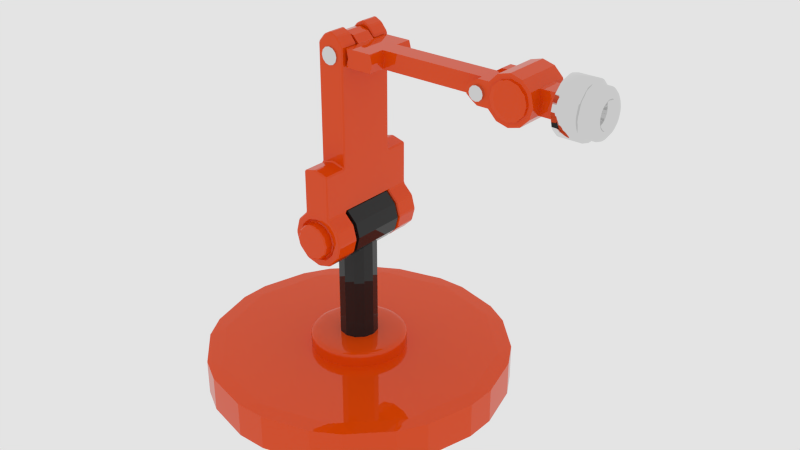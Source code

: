 # Source: TestingAnimationBones.blend  (saved by Blender 2.81.16; exported with 4.5.12 LTS)
import bpy
from mathutils import Matrix  # noqa: F401  (used for matrix-valued properties, if any)

bpy.ops.wm.read_factory_settings(use_empty=True)
scene = bpy.context.scene
scene.name = 'Scene'

# ---- collections
col_collection_1 = bpy.data.collections.new('Collection 1'); scene.collection.children.link(col_collection_1)

# ---- materials (node trees are filled in below, after node groups)
mat_steel = bpy.data.materials.new('Steel')
mat_steel.alpha_threshold = 0.0
mat_steel.roughness = 0.5
mat_steel.specular_intensity = 1.0
mat_steel.line_color = (0.0, 0.0, 0.0, 1.0)
mat_orange = bpy.data.materials.new('Orange')
mat_orange.alpha_threshold = 0.0
mat_orange.diffuse_color = (0.8, 0.09268, 0.02545, 1.0)
mat_orange.roughness = 0.5
mat_orange.line_color = (0.0, 0.0, 0.0, 1.0)
mat_black = bpy.data.materials.new('Black')
mat_black.alpha_threshold = 0.0
mat_black.diffuse_color = (0.01467, 0.01467, 0.01467, 1.0)
mat_black.roughness = 0.5
mat_black.specular_intensity = 1.0
mat_black.line_color = (0.0, 0.0, 0.0, 1.0)

# ---- material node trees
mat_steel.use_nodes = True; mat_steel.node_tree.nodes.clear()
_N = mat_steel.node_tree.nodes; _L = mat_steel.node_tree.links
n0 = _N.new('ShaderNodeOutputMaterial'); n0.name = 'Material Output'; n0.location = (460, 300)
n1 = _N.new('ShaderNodeFresnel'); n1.name = 'Fresnel'; n1.location = (122, 427)
n1.inputs[0].default_value = 1.45
n2 = _N.new('ShaderNodeBsdfAnisotropic'); n2.name = 'Glossy BSDF'; n2.location = (19, 114)
n2.distribution = 'GGX'
n2.inputs[1].default_value = 0.0
n3 = _N.new('ShaderNodeMixShader'); n3.name = 'Mix Shader'; n3.location = (240, 302)
n4 = _N.new('ShaderNodeMixShader'); n4.name = 'Mix Shader.001'; n4.location = (20, 294)
n5 = _N.new('ShaderNodeBsdfAnisotropic'); n5.name = 'Glossy BSDF.001'; n5.location = (-284, 318)
n5.distribution = 'GGX'
n5.inputs[0].default_value = (0.7428, 0.7428, 0.7428, 1.0)
n5.inputs[1].default_value = 0.0
n6 = _N.new('ShaderNodeBsdfAnisotropic'); n6.name = 'Glossy BSDF.002'; n6.location = (-225, 111)
n6.distribution = 'GGX'
n6.inputs[0].default_value = (0.7428, 0.7428, 0.7428, 1.0)
n6.inputs[1].default_value = 0.0
_L.new(n3.outputs[0], n0.inputs[0])
_L.new(n2.outputs[0], n3.inputs[2])
_L.new(n1.outputs[0], n3.inputs[0])
_L.new(n5.outputs[0], n4.inputs[1])
_L.new(n4.outputs[0], n3.inputs[1])
_L.new(n6.outputs[0], n4.inputs[2])
n0.is_active_output = True
mat_orange.use_nodes = True; mat_orange.node_tree.nodes.clear()
_N = mat_orange.node_tree.nodes; _L = mat_orange.node_tree.links
n0 = _N.new('ShaderNodeOutputMaterial'); n0.name = 'Material Output'; n0.location = (460, 300)
n1 = _N.new('ShaderNodeBsdfDiffuse'); n1.name = 'Diffuse BSDF'; n1.location = (10, 300)
n1.inputs[0].default_value = (0.8, 0.06846, 0.001305, 1.0)
n2 = _N.new('ShaderNodeMixShader'); n2.name = 'Mix Shader'; n2.location = (240, 302)
n3 = _N.new('ShaderNodeBsdfAnisotropic'); n3.name = 'Glossy BSDF'; n3.location = (19, 114)
n3.distribution = 'GGX'
n3.inputs[1].default_value = 0.0
n4 = _N.new('ShaderNodeFresnel'); n4.name = 'Fresnel'; n4.location = (122, 427)
n4.inputs[0].default_value = 1.45
_L.new(n1.outputs[0], n2.inputs[1])
_L.new(n2.outputs[0], n0.inputs[0])
_L.new(n3.outputs[0], n2.inputs[2])
_L.new(n4.outputs[0], n2.inputs[0])
n0.is_active_output = True
mat_black.use_nodes = True; mat_black.node_tree.nodes.clear()
_N = mat_black.node_tree.nodes; _L = mat_black.node_tree.links
n0 = _N.new('ShaderNodeOutputMaterial'); n0.name = 'Material Output'; n0.location = (460, 300)
n1 = _N.new('ShaderNodeBsdfDiffuse'); n1.name = 'Diffuse BSDF'; n1.location = (10, 300)
n1.inputs[0].default_value = (0.01497, 0.01497, 0.01497, 1.0)
n2 = _N.new('ShaderNodeMixShader'); n2.name = 'Mix Shader'; n2.location = (240, 302)
n3 = _N.new('ShaderNodeBsdfAnisotropic'); n3.name = 'Glossy BSDF'; n3.location = (19, 114)
n3.distribution = 'GGX'
n3.inputs[1].default_value = 0.0
n4 = _N.new('ShaderNodeFresnel'); n4.name = 'Fresnel'; n4.location = (122, 427)
n4.inputs[0].default_value = 1.45
_L.new(n1.outputs[0], n2.inputs[1])
_L.new(n2.outputs[0], n0.inputs[0])
_L.new(n3.outputs[0], n2.inputs[2])
_L.new(n4.outputs[0], n2.inputs[0])
n0.is_active_output = True

# ---- world
world_world = bpy.data.worlds.new('World'); scene.world = world_world
world_world.use_nodes = True; world_world.node_tree.nodes.clear()
_N = world_world.node_tree.nodes; _L = world_world.node_tree.links
n0 = _N.new('ShaderNodeOutputWorld'); n0.name = 'World Output'; n0.location = (300, 300)
n1 = _N.new('ShaderNodeBackground'); n1.name = 'Background'; n1.location = (10, 300)
n1.inputs[0].default_value = (0.7743, 0.7743, 0.7743, 1.0)
_L.new(n1.outputs[0], n0.inputs[0])
n0.is_active_output = True
world_world.color = (0.05088, 0.05088, 0.05088)
world_world.use_sun_shadow = False
world_world.sun_shadow_jitter_overblur = 0.0
world_world.cycles.sampling_method = 'MANUAL'
world_world.cycles.sample_map_resolution = 256

# ---- meshes
me_cylinder_027 = bpy.data.meshes.new('Cylinder.027')
me_cylinder_027.from_pydata([(0.0, 1.0, -1.0), (0.0, 1.0, 1.0), (0.5, 0.866, -1.0), (0.5, 0.866, 1.0), (0.866, 0.5, -1.0), (0.866, 0.5, 1.0), (1.0, -4.371e-08, -1.0), (1.0, -4.371e-08, 1.0), (0.866, -0.5, -1.0), (0.866, -0.5, 1.0), (0.5, -0.866, -1.0), (0.5, -0.866, 1.0), (1.51e-07, -1.0, -1.0), (1.51e-07, -1.0, 1.0), (-0.5, -0.866, -1.0), (-0.5, -0.866, 1.0), (-0.866, -0.5, -1.0), (-0.866, -0.5, 1.0), (-1.0, -4.649e-07, -1.0), (-1.0, -4.649e-07, 1.0), (-0.866, 0.5, -1.0), (-0.866, 0.5, 1.0), (-0.5, 0.866, -1.0), (-0.5, 0.866, 1.0), (-0.02496, -1.053, -0.879), (-0.02496, -1.053, 0.879), (1.634, -1.497, -0.879), (1.634, -1.497, 0.879), (2.848, -2.712, -0.879), (2.848, -2.712, 0.879), (3.293, -4.371, -0.879), (3.293, -4.371, 0.879), (2.848, -6.029, -0.879), (2.848, -6.029, 0.879), (1.634, -7.244, -0.879), (1.634, -7.244, 0.879), (-0.02496, -7.688, -0.879), (-0.02496, -7.688, 0.879), (-1.684, -7.244, -0.879), (-1.684, -7.244, 0.879), (-2.898, -6.029, -0.879), (-2.898, -6.029, 0.879), (-3.343, -4.371, -0.879), (-3.343, -4.371, 0.879), (-2.898, -2.712, -0.879), (-2.898, -2.712, 0.879), (-1.684, -1.497, -0.879), (-1.684, -1.497, 0.879), (-0.02496, -1.053, -0.3892), (-0.02496, -1.053, 0.3892), (1.634, -1.497, 0.3892), (1.634, -1.497, -0.3892), (2.848, -2.712, 0.3892), (2.848, -2.712, -0.3892), (3.293, -4.371, 0.3892), (3.293, -4.371, -0.3892), (2.848, -6.029, 0.3892), (2.848, -6.029, -0.3892), (1.634, -7.244, 0.3892), (1.634, -7.244, -0.3892), (-0.02496, -7.688, 0.3892), (-0.02496, -7.688, -0.3892), (-1.684, -7.244, 0.3892), (-1.684, -7.244, -0.3892), (-2.898, -6.029, 0.3892), (-2.898, -6.029, -0.3892), (-3.343, -4.371, 0.3892), (-3.343, -4.371, -0.3892), (-2.898, -2.712, 0.3892), (-2.898, -2.712, -0.3892), (-1.684, -1.497, 0.3892), (-1.684, -1.497, -0.3892), (-0.02496, 0.5279, -0.879), (1.634, 0.08346, -0.879), (1.634, 0.08346, 0.879), (-0.02496, 0.5279, 0.879), (-0.02496, 0.5279, 0.3892), (1.634, 0.08346, -0.3892), (-1.684, 0.08346, -0.3892), (-1.684, 0.08346, -0.879), (-1.684, 0.08346, 0.879), (-0.02496, 0.5279, -0.3892), (1.634, 0.08346, 0.3892), (-1.684, 0.08346, 0.3892), (-0.02496, 1.318, -0.879), (1.123, 0.8739, -0.879), (1.123, 0.8739, 0.879), (-0.02496, 1.318, 0.879), (-0.02496, 1.318, 0.3892), (1.123, 0.8739, -0.3892), (-1.173, 0.8739, -0.3892), (-1.173, 0.8739, -0.879), (-1.173, 0.8739, 0.879), (-0.02496, 1.318, -0.3892), (1.123, 0.8739, 0.3892), (-1.173, 0.8739, 0.3892), (-0.02496, 1.645, -0.879), (0.4968, 1.645, -0.879), (0.4968, 1.645, 0.879), (-0.02496, 1.645, 0.879), (-0.02496, 1.645, 0.3892), (0.4968, 1.645, -0.3892), (-0.5467, 1.645, -0.3892), (-0.5467, 1.645, -0.879), (-0.5467, 1.645, 0.879), (-0.02496, 1.645, -0.3892), (0.4968, 1.645, 0.3892), (-0.5467, 1.645, 0.3892), (1.634, -12.11, 0.3892), (1.634, -12.11, -0.3892), (-0.02496, -12.55, 0.3892), (-0.02496, -12.55, -0.3892), (-1.684, -12.11, 0.3892), (-1.684, -12.11, -0.3892), (-0.02496, -1.807, -0.879), (1.257, -2.151, -0.879), (1.257, -2.151, 0.879), (-0.02496, -1.807, 0.879), (2.195, -3.089, -0.879), (2.195, -3.089, 0.879), (2.538, -4.371, -0.879), (2.538, -4.371, 0.879), (2.195, -5.652, -0.879), (2.195, -5.652, 0.879), (1.257, -6.591, -0.879), (1.257, -6.591, 0.879), (-0.02496, -6.934, -0.879), (-0.02496, -6.934, 0.879), (-1.307, -6.591, -0.879), (-1.307, -6.591, 0.879), (-2.245, -5.652, -0.879), (-2.245, -5.652, 0.879), (-2.588, -4.371, -0.879), (-2.588, -4.371, 0.879), (-2.245, -3.089, -0.879), (-2.245, -3.089, 0.879), (-1.307, -2.151, -0.879), (-1.307, -2.151, 0.879), (-0.02496, -2.38, -0.9779), (-0.02496, -1.807, -0.9556), (1.257, -2.151, -0.9556), (0.9704, -2.646, -0.9779), (0.9704, -2.646, 0.9779), (1.257, -2.151, 0.9556), (-0.02496, -1.807, 0.9556), (-0.02496, -2.38, 0.9779), (2.195, -3.089, -0.9556), (1.699, -3.375, -0.9779), (1.699, -3.375, 0.9779), (2.195, -3.089, 0.9556), (2.538, -4.371, -0.9556), (1.966, -4.371, -0.9779), (1.966, -4.371, 0.9779), (2.538, -4.371, 0.9556), (2.195, -5.652, -0.9556), (1.699, -5.366, -0.9779), (1.699, -5.366, 0.9779), (2.195, -5.652, 0.9556), (1.257, -6.591, -0.9556), (0.9704, -6.095, -0.9779), (0.9704, -6.095, 0.9779), (1.257, -6.591, 0.9556), (-0.02496, -6.934, -0.9556), (-0.02496, -6.361, -0.9779), (-0.02496, -6.361, 0.9779), (-0.02496, -6.934, 0.9556), (-1.307, -6.591, -0.9556), (-1.02, -6.095, -0.9779), (-1.02, -6.095, 0.9779), (-1.307, -6.591, 0.9556), (-2.245, -5.652, -0.9556), (-1.749, -5.366, -0.9779), (-1.749, -5.366, 0.9779), (-2.245, -5.652, 0.9556), (-2.588, -4.371, -0.9556), (-2.016, -4.371, -0.9779), (-2.016, -4.371, 0.9779), (-2.588, -4.371, 0.9556), (-2.245, -3.089, -0.9556), (-1.749, -3.375, -0.9779), (-1.749, -3.375, 0.9779), (-2.245, -3.089, 0.9556), (-1.307, -2.151, -0.9556), (-1.02, -2.646, -0.9779), (-1.02, -2.646, 0.9779), (-1.307, -2.151, 0.9556)], [], [(0, 1, 3, 2), (2, 3, 5, 4), (4, 5, 7, 6), (6, 7, 9, 8), (8, 9, 11, 10), (10, 11, 13, 12), (12, 13, 15, 14), (14, 15, 17, 16), (16, 17, 19, 18), (18, 19, 21, 20), (3, 1, 23, 21, 19, 17, 15, 13, 11, 9, 7, 5), (22, 23, 1, 0), (20, 21, 23, 22), (0, 2, 4, 6, 8, 10, 12, 14, 16, 18, 20, 22), (70, 47, 80, 83), (50, 27, 29, 52), (52, 29, 31, 54), (54, 31, 33, 56), (56, 33, 35, 58), (58, 35, 37, 60), (60, 37, 39, 62), (62, 39, 41, 64), (64, 41, 43, 66), (66, 43, 45, 68), (24, 26, 115, 114), (26, 24, 72, 73), (68, 45, 47, 70), (38, 40, 130, 128), (44, 69, 71, 46), (69, 68, 70, 71), (24, 46, 79, 72), (71, 70, 49, 48), (42, 67, 69, 44), (67, 66, 68, 69), (40, 65, 67, 42), (65, 64, 66, 67), (38, 63, 65, 40), (63, 62, 64, 65), (36, 61, 63, 38), (63, 61, 111, 113), (34, 59, 61, 36), (61, 59, 109, 111), (32, 57, 59, 34), (57, 56, 58, 59), (30, 55, 57, 32), (55, 54, 56, 57), (28, 53, 55, 30), (53, 52, 54, 55), (26, 51, 53, 28), (51, 50, 52, 53), (51, 26, 73, 77), (48, 49, 50, 51), (74, 82, 94, 86), (75, 74, 86, 87), (76, 83, 95, 88), (79, 78, 90, 91), (48, 51, 77, 81), (27, 50, 82, 74), (71, 48, 81, 78), (25, 27, 74, 75), (47, 25, 75, 80), (50, 49, 76, 82), (49, 70, 83, 76), (46, 71, 78, 79), (87, 86, 98, 99), (88, 95, 107, 100), (91, 90, 102, 103), (85, 84, 96, 97), (72, 79, 91, 84), (81, 77, 89, 93), (83, 80, 92, 95), (80, 75, 87, 92), (82, 76, 88, 94), (77, 73, 85, 89), (78, 81, 93, 90), (73, 72, 84, 85), (100, 99, 98, 106), (107, 104, 99, 100), (103, 102, 105, 96), (96, 105, 101, 97), (86, 94, 106, 98), (84, 91, 103, 96), (93, 89, 101, 105), (95, 92, 104, 107), (92, 87, 99, 104), (94, 88, 100, 106), (89, 85, 97, 101), (90, 93, 105, 102), (111, 110, 112, 113), (109, 108, 110, 111), (58, 60, 110, 108), (62, 63, 113, 112), (60, 62, 112, 110), (59, 58, 108, 109), (132, 134, 178, 174), (142, 145, 184, 180, 176, 172, 168, 164, 160, 156, 152, 148), (31, 29, 119, 121), (41, 39, 129, 131), (27, 25, 117, 116), (34, 36, 126, 124), (44, 46, 136, 134), (37, 35, 125, 127), (47, 45, 135, 137), (30, 32, 122, 120), (40, 42, 132, 130), (33, 31, 121, 123), (43, 41, 131, 133), (26, 28, 118, 115), (36, 38, 128, 126), (46, 24, 114, 136), (29, 27, 116, 119), (39, 37, 127, 129), (25, 47, 137, 117), (32, 34, 124, 122), (42, 44, 134, 132), (35, 33, 123, 125), (45, 43, 133, 135), (28, 30, 120, 118), (119, 116, 143, 149), (136, 114, 139, 182), (127, 125, 161, 165), (116, 117, 144, 143), (135, 133, 177, 181), (126, 128, 166, 162), (121, 119, 149, 153), (134, 136, 182, 178), (129, 127, 165, 169), (120, 122, 154, 150), (137, 135, 181, 185), (128, 130, 170, 166), (123, 121, 153, 157), (131, 129, 169, 173), (122, 124, 158, 154), (114, 115, 140, 139), (115, 118, 146, 140), (130, 132, 174, 170), (125, 123, 157, 161), (118, 120, 150, 146), (117, 137, 185, 144), (133, 131, 173, 177), (124, 126, 162, 158), (139, 140, 141, 138), (143, 144, 145, 142), (140, 146, 147, 141), (149, 143, 142, 148), (146, 150, 151, 147), (153, 149, 148, 152), (150, 154, 155, 151), (157, 153, 152, 156), (154, 158, 159, 155), (161, 157, 156, 160), (158, 162, 163, 159), (165, 161, 160, 164), (162, 166, 167, 163), (169, 165, 164, 168), (166, 170, 171, 167), (173, 169, 168, 172), (170, 174, 175, 171), (177, 173, 172, 176), (174, 178, 179, 175), (181, 177, 176, 180), (178, 182, 183, 179), (185, 181, 180, 184), (182, 139, 138, 183), (144, 185, 184, 145), (138, 141, 147, 151, 155, 159, 163, 167, 171, 175, 179, 183)])
me_cylinder_027.polygons.foreach_set('material_index', [0, 0, 0, 0, 0, 0, 0, 0, 0, 0, 0, 0, 0, 0, 1, 1, 1, 1, 1, 1, 1, 1, 1, 1, 1, 1, 1, 1, 1, 1, 1, 1, 1, 1, 1, 1, 1, 1, 1, 1, 1, 1, 1, 1, 1, 1, 1, 1, 1, 1, 1, 1, 1, 1, 1, 1, 1, 1, 1, 1, 1, 1, 1, 1, 1, 1, 1, 1, 1, 1, 1, 1, 1, 1, 1, 1, 1, 1, 1, 1, 1, 1, 1, 1, 1, 1, 1, 1, 1, 1, 1, 1, 1, 1, 1, 1, 1, 1, 1, 1, 1, 1, 1, 1, 1, 1, 1, 1, 1, 1, 1, 1, 1, 1, 1, 1, 1, 1, 1, 1, 1, 1, 1, 1, 1, 1, 1, 1, 1, 1, 1, 1, 1, 1, 1, 1, 1, 1, 1, 1, 1, 1, 1, 1, 1, 1, 1, 1, 1, 1, 1, 1, 1, 1, 1, 1, 1, 1, 1, 1, 1, 1, 1, 1, 1, 1])
_uv = me_cylinder_027.uv_layers.new(name='UVMap')
_uv.uv.foreach_set('vector', [0.451, 1.0, 0.451, 0.5, 0.549, 0.5, 0.549, 1.0, 0.549, 1.0, 0.549, 0.5, 0.634, 0.5, 0.634, 1.0, 0.634, 1.0, 0.634, 0.5, 0.683, 0.5, 0.683, 1.0, 0.683, 0.5, 0.683, 7.451e-08, 0.7321, 7.451e-08, 0.7321, 0.5, 0.7321, 0.5, 0.7321, 7.451e-08, 0.817, 5.96e-08, 0.817, 0.5, 0.817, 0.5, 0.817, 5.96e-08, 0.9151, 2.98e-08, 0.9151, 0.5, 0.9151, 0.5, 0.9151, 2.98e-08, 1.0, 0.0, 1.0, 0.5, 0.683, 0.0, 0.683, 0.5, 0.634, 0.5, 0.634, 5.96e-08, 0.634, 5.96e-08, 0.634, 0.5, 0.549, 0.5, 0.549, 0.0, 0.549, 0.0, 0.549, 0.5, 0.451, 0.5, 0.451, 5.96e-08, 0.04904, 0.9012, 0.0, 0.7891, 2.259e-08, 0.6597, 0.04904, 0.5477, 0.134, 0.483, 0.2321, 0.483, 0.317, 0.5477, 0.366, 0.6597, 0.366, 0.7891, 0.317, 0.9012, 0.2321, 0.9659, 0.134, 0.9659, 0.366, 1.0, 0.366, 0.5, 0.451, 0.5, 0.451, 1.0, 0.451, 5.96e-08, 0.451, 0.5, 0.366, 0.5, 0.366, 5.96e-08, 0.2321, 0.0, 0.317, 0.0647, 0.366, 0.1768, 0.366, 0.3062, 0.317, 0.4183, 0.2321, 0.483, 0.134, 0.483, 0.04904, 0.4183, 4.517e-08, 0.3062, 0.0, 0.1768, 0.04904, 0.0647, 0.134, 2.98e-08, 0.08174, 0.1459, 5.246e-08, 0.1459, 6.994e-08, 0.07447, 0.08174, 0.07447, 0.7884, 0.1459, 0.8701, 0.1459, 0.8701, 0.2049, 0.7884, 0.2049, 0.7884, 0.2049, 0.8701, 0.2049, 0.8701, 0.2814, 0.7884, 0.2814, 0.7884, 0.2814, 0.8701, 0.2814, 0.8701, 0.3548, 0.7884, 0.3548, 0.7842, 0.5717, 0.7842, 0.6555, 0.7184, 0.6555, 0.7184, 0.5717, 0.7184, 0.5717, 0.7184, 0.6555, 0.6425, 0.6555, 0.6425, 0.5717, 0.6425, 0.5717, 0.6425, 0.6555, 0.5767, 0.6555, 0.5767, 0.5717, 0.08174, 0.4055, 1.049e-07, 0.4055, 6.994e-08, 0.3548, 0.08174, 0.3548, 0.08174, 0.3548, 6.994e-08, 0.3548, 9.617e-08, 0.2814, 0.08174, 0.2814, 0.08174, 0.2814, 9.617e-08, 0.2814, 8.743e-08, 0.2049, 0.08174, 0.2049, 0.3971, 0.5389, 0.473, 0.5389, 0.4644, 0.5719, 0.4057, 0.5719, 0.473, 0.5389, 0.3971, 0.5389, 0.379, 0.4697, 0.4549, 0.4697, 0.08174, 0.2049, 8.743e-08, 0.2049, 5.246e-08, 0.1459, 0.08174, 0.1459, 0.3971, 0.8293, 0.3313, 0.7904, 0.3549, 0.7662, 0.4057, 0.7963, 0.2934, 0.2049, 0.2116, 0.2049, 0.2116, 0.1459, 0.2934, 0.1459, 0.2116, 0.2049, 0.08174, 0.2049, 0.08174, 0.1459, 0.2116, 0.1459, 0.3971, 0.5389, 0.3313, 0.5778, 0.3132, 0.5086, 0.379, 0.4697, 0.0, 0.8497, 0.1299, 0.8497, 0.1299, 0.9248, 8.743e-09, 0.9248, 0.2934, 0.2814, 0.2116, 0.2814, 0.2116, 0.2049, 0.2934, 0.2049, 0.2116, 0.2814, 0.08174, 0.2814, 0.08174, 0.2049, 0.2116, 0.2049, 0.2934, 0.3548, 0.2116, 0.3548, 0.2116, 0.2814, 0.2934, 0.2814, 0.2116, 0.3548, 0.08174, 0.3548, 0.08174, 0.2814, 0.2116, 0.2814, 0.2934, 0.4055, 0.2116, 0.4055, 0.2116, 0.3548, 0.2934, 0.3548, 0.2116, 0.4055, 0.08174, 0.4055, 0.08174, 0.3548, 0.2116, 0.3548, 0.6425, 0.3548, 0.6425, 0.4386, 0.5767, 0.4386, 0.5767, 0.3548, 0.9309, 0.5953, 0.8575, 0.5752, 0.8575, 0.3548, 0.9309, 0.375, 0.7184, 0.3548, 0.7184, 0.4386, 0.6425, 0.4386, 0.6425, 0.3548, 0.8575, 0.5752, 0.7842, 0.5953, 0.7842, 0.375, 0.8575, 0.3548, 0.7842, 0.3548, 0.7842, 0.4386, 0.7184, 0.4386, 0.7184, 0.3548, 0.7842, 0.4386, 0.7842, 0.5717, 0.7184, 0.5717, 0.7184, 0.4386, 0.5767, 0.2814, 0.6585, 0.2814, 0.6585, 0.3548, 0.5767, 0.3548, 0.6585, 0.2814, 0.7884, 0.2814, 0.7884, 0.3548, 0.6585, 0.3548, 0.5767, 0.2049, 0.6585, 0.2049, 0.6585, 0.2814, 0.5767, 0.2814, 0.6585, 0.2049, 0.7884, 0.2049, 0.7884, 0.2814, 0.6585, 0.2814, 0.5767, 0.1459, 0.6585, 0.1459, 0.6585, 0.2049, 0.5767, 0.2049, 0.6585, 0.1459, 0.7884, 0.1459, 0.7884, 0.2049, 0.6585, 0.2049, 0.6585, 0.1459, 0.5767, 0.1459, 0.5767, 0.07447, 0.6585, 0.07447, 8.743e-09, 0.9248, 0.1299, 0.9248, 0.1299, 1.0, 1.311e-08, 1.0, 0.8701, 0.07447, 0.7884, 0.07447, 0.7884, 0.037, 0.8701, 0.037, 0.379, 0.05503, 0.3132, 0.09394, 0.326, 0.05335, 0.37, 0.02043, 0.3829, 0.9045, 0.3633, 0.8293, 0.3982, 0.8525, 0.4179, 0.9045, 0.2934, 0.07447, 0.2116, 0.07447, 0.2116, 0.037, 0.2934, 0.037, 0.452, 0.9045, 0.4323, 0.8293, 0.5022, 0.8293, 0.5219, 0.9045, 0.8701, 0.1459, 0.7884, 0.1459, 0.7884, 0.07447, 0.8701, 0.07447, 0.4323, 0.9796, 0.452, 0.9045, 0.5219, 0.9045, 0.5022, 0.9796, 0.3971, 0.1242, 0.3313, 0.1631, 0.3132, 0.09394, 0.379, 0.05503, 0.473, 0.1242, 0.3971, 0.1242, 0.379, 0.05503, 0.4549, 0.05503, 0.2934, 0.9796, 0.313, 0.9045, 0.3829, 0.9045, 0.3633, 0.9796, 0.313, 0.9045, 0.2934, 0.8293, 0.3633, 0.8293, 0.3829, 0.9045, 0.2934, 0.1459, 0.2116, 0.1459, 0.2116, 0.07447, 0.2934, 0.07447, 0.37, 0.02043, 0.326, 0.05335, 0.3439, 0.01224, 0.3662, 0.006119, 0.4179, 0.9045, 0.3982, 0.8525, 0.4323, 0.8808, 0.4323, 0.9045, 0.2934, 0.037, 0.2116, 0.037, 0.2116, 0.0, 0.2934, 0.0, 0.4241, 0.4411, 0.37, 0.4351, 0.3662, 0.4208, 0.3885, 0.4146, 0.379, 0.4697, 0.3132, 0.5086, 0.326, 0.468, 0.37, 0.4351, 0.5219, 0.9045, 0.5022, 0.8293, 0.5372, 0.8525, 0.5568, 0.9045, 0.08174, 0.07447, 6.994e-08, 0.07447, 5.246e-08, 0.037, 0.08174, 0.037, 0.4549, 0.05503, 0.379, 0.05503, 0.37, 0.02043, 0.4241, 0.02643, 0.3633, 0.9796, 0.3829, 0.9045, 0.4179, 0.9045, 0.3982, 0.9565, 0.6585, 0.07447, 0.5767, 0.07447, 0.5767, 0.037, 0.6585, 0.037, 0.5022, 0.9796, 0.5219, 0.9045, 0.5568, 0.9045, 0.5372, 0.9565, 0.4549, 0.4697, 0.379, 0.4697, 0.37, 0.4351, 0.4241, 0.4411, 0.242, 0.7928, 0.242, 0.709, 0.2651, 0.709, 0.2651, 0.7928, 0.219, 0.7928, 0.219, 0.709, 0.242, 0.709, 0.242, 0.7928, 0.219, 0.709, 0.219, 0.6253, 0.242, 0.6253, 0.242, 0.709, 0.242, 0.709, 0.242, 0.6253, 0.2651, 0.6253, 0.2651, 0.709, 0.8701, 0.037, 0.7884, 0.037, 0.7884, 1.792e-08, 0.8701, 0.0, 0.37, 0.4351, 0.326, 0.468, 0.3439, 0.4269, 0.3662, 0.4208, 0.5568, 0.9045, 0.5372, 0.8525, 0.5713, 0.8808, 0.5713, 0.9045, 0.08174, 0.037, 5.246e-08, 0.037, 0.0, 3.584e-08, 0.08174, 0.0, 0.4241, 0.02643, 0.37, 0.02043, 0.3662, 0.006119, 0.3885, 0.0, 0.3982, 0.9565, 0.4179, 0.9045, 0.4323, 0.9045, 0.4323, 0.9281, 0.6585, 0.037, 0.5767, 0.037, 0.5767, 1.792e-08, 0.6585, 1.792e-08, 0.5372, 0.9565, 0.5568, 0.9045, 0.5713, 0.9045, 0.5713, 0.9281, 0.1299, 0.9275, 0.2598, 0.9275, 0.2598, 0.9949, 0.1299, 0.9949, 0.1299, 0.8497, 0.2598, 0.8497, 0.2598, 0.9275, 0.1299, 0.9275, 0.9424, 0.896, 0.869, 0.8758, 0.869, 0.6555, 0.9424, 0.6756, 0.08174, 0.4055, 0.2116, 0.4055, 0.2116, 0.6253, 0.08174, 0.6253, 0.869, 0.8758, 0.7957, 0.896, 0.7957, 0.6756, 0.869, 0.6555, 1.0, 0.2197, 0.8701, 0.2197, 0.8701, 0.0, 1.0, 3.584e-08, 0.2779, 0.7212, 0.2779, 0.7803, 0.2651, 0.7803, 0.2651, 0.7212, 0.7485, 0.7039, 0.7712, 0.7443, 0.7712, 0.791, 0.7485, 0.8315, 0.709, 0.8548, 0.6634, 0.8548, 0.624, 0.8315, 0.6012, 0.791, 0.6012, 0.7443, 0.624, 0.7039, 0.6634, 0.6806, 0.709, 0.6806, 0.2934, 0.3083, 0.2934, 0.2305, 0.3256, 0.2394, 0.3256, 0.2995, 0.5767, 0.3083, 0.5388, 0.3757, 0.5152, 0.3516, 0.5445, 0.2995, 0.3313, 0.1631, 0.3971, 0.1242, 0.4057, 0.1572, 0.3549, 0.1873, 0.5388, 0.7904, 0.473, 0.8293, 0.4644, 0.7963, 0.5152, 0.7662, 0.2934, 0.6452, 0.3313, 0.5778, 0.3549, 0.6019, 0.3256, 0.654, 0.473, 0.4146, 0.3971, 0.4146, 0.4057, 0.3816, 0.4644, 0.3816, 0.473, 0.1242, 0.5388, 0.1631, 0.5152, 0.1873, 0.4644, 0.1572, 0.5767, 0.6452, 0.5767, 0.723, 0.5445, 0.7142, 0.5445, 0.654, 0.3313, 0.7904, 0.2934, 0.723, 0.3256, 0.7142, 0.3549, 0.7662, 0.3313, 0.3757, 0.2934, 0.3083, 0.3256, 0.2995, 0.3549, 0.3516, 0.5767, 0.2305, 0.5767, 0.3083, 0.5445, 0.2995, 0.5445, 0.2394, 0.473, 0.5389, 0.5388, 0.5778, 0.5152, 0.6019, 0.4644, 0.5719, 0.473, 0.8293, 0.3971, 0.8293, 0.4057, 0.7963, 0.4644, 0.7963, 0.3313, 0.5778, 0.3971, 0.5389, 0.4057, 0.5719, 0.3549, 0.6019, 0.2934, 0.2305, 0.3313, 0.1631, 0.3549, 0.1873, 0.3256, 0.2394, 0.5388, 0.3757, 0.473, 0.4146, 0.4644, 0.3816, 0.5152, 0.3516, 0.3971, 0.1242, 0.473, 0.1242, 0.4644, 0.1572, 0.4057, 0.1572, 0.5767, 0.723, 0.5388, 0.7904, 0.5152, 0.7662, 0.5445, 0.7142, 0.2934, 0.723, 0.2934, 0.6452, 0.3256, 0.654, 0.3256, 0.7142, 0.3971, 0.4146, 0.3313, 0.3757, 0.3549, 0.3516, 0.4057, 0.3816, 0.5388, 0.1631, 0.5767, 0.2305, 0.5445, 0.2394, 0.5152, 0.1873, 0.5388, 0.5778, 0.5767, 0.6452, 0.5445, 0.654, 0.5152, 0.6019, 0.9552, 0.9356, 0.9552, 0.9812, 0.9424, 0.9812, 0.9424, 0.9356, 0.8957, 0.2197, 0.8957, 0.2778, 0.8829, 0.2778, 0.8829, 0.2197, 0.9552, 0.7076, 0.9552, 0.7677, 0.9424, 0.7677, 0.9424, 0.7076, 0.8701, 0.3359, 0.8701, 0.2778, 0.8829, 0.2778, 0.8829, 0.3359, 0.2907, 0.6709, 0.2907, 0.73, 0.2779, 0.73, 0.2779, 0.6709, 0.9436, 0.467, 0.9436, 0.5191, 0.9309, 0.5191, 0.9309, 0.467, 0.9552, 0.8765, 0.9552, 0.9356, 0.9424, 0.9356, 0.9424, 0.8765, 0.2779, 0.7803, 0.2779, 0.8259, 0.2651, 0.8259, 0.2651, 0.7803, 0.9552, 0.6555, 0.9552, 0.7076, 0.9424, 0.7076, 0.9424, 0.6555, 0.9436, 0.4116, 0.9436, 0.3548, 0.9564, 0.3548, 0.9564, 0.4116, 0.2907, 0.6253, 0.2907, 0.6709, 0.2779, 0.6709, 0.2779, 0.6253, 0.2779, 0.6253, 0.2779, 0.6644, 0.2651, 0.6644, 0.2651, 0.6253, 0.9552, 0.8198, 0.9552, 0.8765, 0.9424, 0.8765, 0.9424, 0.8198, 0.2907, 0.7867, 0.2907, 0.8259, 0.2779, 0.8259, 0.2779, 0.7867, 0.9436, 0.3548, 0.9436, 0.4069, 0.9309, 0.4069, 0.9309, 0.3548, 0.8957, 0.2778, 0.8957, 0.3359, 0.8829, 0.3359, 0.8829, 0.2778, 0.9436, 0.5163, 0.9436, 0.4707, 0.9564, 0.4707, 0.9564, 0.5163, 0.2779, 0.6644, 0.2779, 0.7212, 0.2651, 0.7212, 0.2651, 0.6644, 0.9552, 0.7677, 0.9552, 0.8198, 0.9424, 0.8198, 0.9424, 0.7677, 0.9436, 0.4707, 0.9436, 0.4116, 0.9564, 0.4116, 0.9564, 0.4707, 0.8701, 0.2778, 0.8701, 0.2197, 0.8829, 0.2197, 0.8829, 0.2778, 0.2907, 0.73, 0.2907, 0.7867, 0.2779, 0.7867, 0.2779, 0.73, 0.9436, 0.4069, 0.9436, 0.467, 0.9309, 0.467, 0.9309, 0.4069, 0.0, 0.7074, 0.02933, 0.6553, 0.04724, 0.6737, 0.02446, 0.7141, 0.7664, 0.6856, 0.7957, 0.7376, 0.7712, 0.7443, 0.7485, 0.7039, 0.02933, 0.6553, 0.08014, 0.6253, 0.0867, 0.6503, 0.04724, 0.6737, 0.7156, 0.6555, 0.7664, 0.6856, 0.7485, 0.7039, 0.709, 0.6806, 0.08014, 0.6253, 0.1388, 0.6253, 0.1323, 0.6503, 0.0867, 0.6503, 0.6569, 0.6555, 0.7156, 0.6555, 0.709, 0.6806, 0.6634, 0.6806, 0.1388, 0.6253, 0.1896, 0.6553, 0.1717, 0.6737, 0.1323, 0.6503, 0.6061, 0.6856, 0.6569, 0.6555, 0.6634, 0.6806, 0.624, 0.7039, 0.1896, 0.6553, 0.219, 0.7074, 0.1945, 0.7141, 0.1717, 0.6737, 0.5767, 0.7376, 0.6061, 0.6856, 0.624, 0.7039, 0.6012, 0.7443, 0.219, 0.7074, 0.219, 0.7675, 0.1945, 0.7608, 0.1945, 0.7141, 0.5767, 0.7978, 0.5767, 0.7376, 0.6012, 0.7443, 0.6012, 0.791, 0.219, 0.7675, 0.1896, 0.8196, 0.1717, 0.8013, 0.1945, 0.7608, 0.6061, 0.8498, 0.5767, 0.7978, 0.6012, 0.791, 0.624, 0.8315, 0.1896, 0.8196, 0.1388, 0.8497, 0.1323, 0.8246, 0.1717, 0.8013, 0.6569, 0.8799, 0.6061, 0.8498, 0.624, 0.8315, 0.6634, 0.8548, 0.1388, 0.8497, 0.08014, 0.8497, 0.0867, 0.8246, 0.1323, 0.8246, 0.7156, 0.8799, 0.6569, 0.8799, 0.6634, 0.8548, 0.709, 0.8548, 0.08014, 0.8497, 0.02933, 0.8196, 0.04724, 0.8013, 0.0867, 0.8246, 0.7664, 0.8498, 0.7156, 0.8799, 0.709, 0.8548, 0.7485, 0.8315, 0.02933, 0.8196, 3.497e-08, 0.7675, 0.02446, 0.7608, 0.04724, 0.8013, 0.7957, 0.7978, 0.7664, 0.8498, 0.7485, 0.8315, 0.7712, 0.791, 3.497e-08, 0.7675, 0.0, 0.7074, 0.02446, 0.7141, 0.02446, 0.7608, 0.7957, 0.7376, 0.7957, 0.7978, 0.7712, 0.791, 0.7712, 0.7443, 0.02446, 0.7141, 0.04724, 0.6737, 0.0867, 0.6503, 0.1323, 0.6503, 0.1717, 0.6737, 0.1945, 0.7141, 0.1945, 0.7608, 0.1717, 0.8013, 0.1323, 0.8246, 0.0867, 0.8246, 0.04724, 0.8013, 0.02446, 0.7608])
me_cylinder_027.materials.append(mat_steel)
me_cylinder_027.materials.append(mat_orange)
me_cylinder_027.use_remesh_preserve_volume = False
me_cylinder_027.use_remesh_preserve_attributes = False
me_cylinder_027.use_mirror_vertex_groups = False
me_cylinder_027.update()
me_cylinder_023 = bpy.data.meshes.new('Cylinder.023')
me_cylinder_023.from_pydata([(0.0, 1.0, -1.0), (0.0, 1.0, 1.0), (0.5, 0.866, -1.0), (0.5, 0.866, 1.0), (0.866, 0.5, -1.0), (0.866, 0.5, 1.0), (1.0, -4.371e-08, -1.0), (1.0, -4.371e-08, 1.0), (0.866, -0.5, -1.0), (0.866, -0.5, 1.0), (0.5, -0.866, -1.0), (0.5, -0.866, 1.0), (1.51e-07, -1.0, -1.0), (1.51e-07, -1.0, 1.0), (-0.5, -0.866, -1.0), (-0.5, -0.866, 1.0), (-0.866, -0.5, -1.0), (-0.866, -0.5, 1.0), (-1.0, -4.649e-07, -1.0), (-1.0, -4.649e-07, 1.0), (-0.866, 0.5, -1.0), (-0.866, 0.5, 1.0), (-0.5, 0.866, -1.0), (-0.5, 0.866, 1.0), (-1.473e-09, 0.8517, -1.0), (0.4259, 0.7376, -1.0), (0.7376, 0.4259, -1.0), (0.8517, -5.785e-08, -1.0), (0.7376, -0.4259, -1.0), (0.4259, -0.7376, -1.0), (1.271e-07, -0.8517, -1.0), (-0.4259, -0.7376, -1.0), (-0.7376, -0.4259, -1.0), (-0.8517, -4.166e-07, -1.0), (-0.7376, 0.4259, -1.0), (-0.4259, 0.7376, -1.0), (2.895e-08, 0.8517, -1.943), (0.4259, 0.7376, -1.943), (0.7376, 0.4259, -1.943), (0.8517, -1.187e-07, -1.943), (0.7376, -0.4259, -1.943), (0.4259, -0.7376, -1.943), (1.576e-07, -0.8517, -1.943), (-0.4259, -0.7376, -1.943), (-0.7376, -0.4259, -1.943), (-0.8517, -4.774e-07, -1.943), (-0.7376, 0.4259, -1.943), (-0.4259, 0.7376, -1.943), (3.364e-08, 0.6454, -2.299), (0.3227, 0.5589, -2.299), (0.5589, 0.3227, -2.299), (0.6454, -1.675e-07, -2.299), (0.5589, -0.3227, -2.299), (0.3227, -0.5589, -2.299), (1.311e-07, -0.6454, -2.299), (-0.3227, -0.5589, -2.299), (-0.5589, -0.3227, -2.299), (-0.6454, -4.393e-07, -2.299), (-0.5589, 0.3227, -2.299), (-0.3227, 0.5589, -2.299), (3.872e-08, 0.4894, -2.299), (0.2447, 0.4238, -2.299), (0.4238, 0.2447, -2.299), (0.4894, -1.834e-07, -2.299), (0.4238, -0.2447, -2.299), (0.2447, -0.4238, -2.299), (1.126e-07, -0.4894, -2.299), (-0.2447, -0.4238, -2.299), (-0.4238, -0.2447, -2.299), (-0.4894, -3.896e-07, -2.299), (-0.4238, 0.2447, -2.299), (-0.2447, 0.4238, -2.299), (1.254e-08, 0.4894, -1.488), (0.2447, 0.4238, -1.488), (0.4238, 0.2447, -1.488), (0.4894, -1.311e-07, -1.488), (0.4238, -0.2447, -1.488), (0.2447, -0.4238, -1.488), (8.643e-08, -0.4894, -1.488), (-0.2447, -0.4238, -1.488), (-0.4238, -0.2447, -1.488), (-0.4894, -3.372e-07, -1.488), (-0.4238, 0.2447, -1.488), (-0.2447, 0.4238, -1.488), (1.042e-08, 0.3344, -1.488), (0.1672, 0.2896, -1.488), (0.2896, 0.1672, -1.488), (0.3344, -1.494e-07, -1.488), (0.2896, -0.1672, -1.488), (0.1672, -0.2896, -1.488), (6.091e-08, -0.3344, -1.488), (-0.1672, -0.2896, -1.488), (-0.2896, -0.1672, -1.488), (-0.3344, -2.902e-07, -1.488), (-0.2896, 0.1672, -1.488), (-0.1672, 0.2896, -1.488)], [], [(0, 1, 3, 2), (2, 3, 5, 4), (4, 5, 7, 6), (6, 7, 9, 8), (8, 9, 11, 10), (10, 11, 13, 12), (12, 13, 15, 14), (14, 15, 17, 16), (16, 17, 19, 18), (18, 19, 21, 20), (3, 1, 23, 21, 19, 17, 15, 13, 11, 9, 7, 5), (22, 23, 1, 0), (20, 21, 23, 22), (12, 14, 31, 30), (34, 35, 47, 46), (10, 12, 30, 29), (8, 10, 29, 28), (6, 8, 28, 27), (22, 0, 24, 35), (0, 2, 25, 24), (4, 6, 27, 26), (20, 22, 35, 34), (2, 4, 26, 25), (18, 20, 34, 33), (16, 18, 33, 32), (14, 16, 32, 31), (39, 40, 52, 51), (24, 25, 37, 36), (31, 32, 44, 43), (28, 29, 41, 40), (35, 24, 36, 47), (25, 26, 38, 37), (32, 33, 45, 44), (29, 30, 42, 41), (26, 27, 39, 38), (33, 34, 46, 45), (30, 31, 43, 42), (27, 28, 40, 39), (51, 52, 64, 63), (46, 47, 59, 58), (36, 37, 49, 48), (43, 44, 56, 55), (40, 41, 53, 52), (47, 36, 48, 59), (37, 38, 50, 49), (44, 45, 57, 56), (41, 42, 54, 53), (38, 39, 51, 50), (45, 46, 58, 57), (42, 43, 55, 54), (66, 67, 79, 78), (58, 59, 71, 70), (48, 49, 61, 60), (55, 56, 68, 67), (52, 53, 65, 64), (59, 48, 60, 71), (49, 50, 62, 61), (56, 57, 69, 68), (53, 54, 66, 65), (50, 51, 63, 62), (57, 58, 70, 69), (54, 55, 67, 66), (75, 76, 88, 87), (63, 64, 76, 75), (70, 71, 83, 82), (60, 61, 73, 72), (67, 68, 80, 79), (64, 65, 77, 76), (71, 60, 72, 83), (61, 62, 74, 73), (68, 69, 81, 80), (65, 66, 78, 77), (62, 63, 75, 74), (69, 70, 82, 81), (84, 85, 86, 87, 88, 89, 90, 91, 92, 93, 94, 95), (82, 83, 95, 94), (72, 73, 85, 84), (79, 80, 92, 91), (76, 77, 89, 88), (83, 72, 84, 95), (73, 74, 86, 85), (80, 81, 93, 92), (77, 78, 90, 89), (74, 75, 87, 86), (81, 82, 94, 93), (78, 79, 91, 90)])
me_cylinder_023.polygons.foreach_set('use_smooth', [True] * 86)
_uv = me_cylinder_023.uv_layers.new(name='UVMap')
_uv.uv.foreach_set('vector', [0.7039, 0.36, 0.7039, 0.0, 0.7883, 0.0, 0.7883, 0.36, 0.7883, 0.36, 0.7883, 0.0, 0.8615, 0.00251, 0.8615, 0.3625, 0.2731, 0.3669, 0.2731, 0.7269, 0.2308, 0.7313, 0.2308, 0.3712, 0.2308, 0.3712, 0.2308, 0.7313, 0.1577, 0.7338, 0.1577, 0.3737, 0.1577, 0.3737, 0.1577, 0.7338, 0.07317, 0.7338, 0.07317, 0.3737, 0.07317, 0.3737, 0.07317, 0.7338, 3.892e-08, 0.7313, 0.0, 0.3712, 0.3153, 0.0, 0.3153, 0.36, 0.2731, 0.3644, 0.2731, 0.004348, 0.2731, 0.004348, 0.2731, 0.3644, 0.1999, 0.3669, 0.1999, 0.006858, 0.1999, 0.006858, 0.1999, 0.3669, 0.1154, 0.3669, 0.1154, 0.006858, 0.1154, 0.006858, 0.1154, 0.3669, 0.04225, 0.3644, 0.04225, 0.004348, 0.3576, 0.3016, 0.3153, 0.2208, 0.3153, 0.1275, 0.3576, 0.04666, 0.4308, 0.0, 0.5153, 2.149e-08, 0.5884, 0.04666, 0.6307, 0.1275, 0.6307, 0.2208, 0.5884, 0.3016, 0.5153, 0.3483, 0.4308, 0.3483, 0.6307, 0.3625, 0.6307, 0.00251, 0.7039, 0.0, 0.7039, 0.36, 0.04225, 0.004348, 0.04225, 0.3644, 9.729e-09, 0.36, 0.0, 2.149e-08, 0.3153, 0.569, 0.3153, 0.4757, 0.3387, 0.4827, 0.3387, 0.5621, 0.8437, 0.916, 0.8404, 0.9558, 0.6866, 0.9558, 0.69, 0.916, 0.3576, 0.6499, 0.3153, 0.569, 0.3387, 0.5621, 0.3747, 0.631, 0.4308, 0.6965, 0.3576, 0.6499, 0.3747, 0.631, 0.437, 0.6707, 0.5153, 0.6965, 0.4308, 0.6965, 0.437, 0.6707, 0.509, 0.6707, 0.5884, 0.3949, 0.6307, 0.4757, 0.6073, 0.4827, 0.5713, 0.4138, 0.6307, 0.4757, 0.6307, 0.569, 0.6073, 0.5621, 0.6073, 0.4827, 0.5884, 0.6499, 0.5153, 0.6965, 0.509, 0.6707, 0.5713, 0.631, 0.5153, 0.3483, 0.5884, 0.3949, 0.5713, 0.4138, 0.509, 0.3741, 0.6307, 0.569, 0.5884, 0.6499, 0.5713, 0.631, 0.6073, 0.5621, 0.4308, 0.3483, 0.5153, 0.3483, 0.509, 0.3741, 0.437, 0.3741, 0.3576, 0.3949, 0.4308, 0.3483, 0.437, 0.3741, 0.3747, 0.4138, 0.3153, 0.4757, 0.3576, 0.3949, 0.3747, 0.4138, 0.3387, 0.4827, 0.4711, 0.9137, 0.4691, 0.8448, 0.5289, 0.8352, 0.5303, 0.8874, 0.1343, 0.9712, 0.06232, 0.9712, 0.06232, 0.8014, 0.1343, 0.8014, 0.8437, 0.6989, 0.8457, 0.7677, 0.6919, 0.7677, 0.69, 0.6989, 0.3153, 0.8448, 0.3153, 0.7653, 0.4691, 0.7653, 0.4691, 0.8448, 0.1966, 0.9691, 0.1343, 0.9712, 0.1343, 0.8014, 0.1966, 0.7992, 0.06232, 0.9712, 0.0, 0.9691, 9.729e-09, 0.7992, 0.06232, 0.8014, 0.8457, 0.7677, 0.8457, 0.8472, 0.6919, 0.8472, 0.6919, 0.7677, 0.3153, 0.7653, 0.3173, 0.6965, 0.4711, 0.6965, 0.4691, 0.7653, 0.3206, 0.9534, 0.3173, 0.9137, 0.4711, 0.9137, 0.4744, 0.9534, 0.8457, 0.8472, 0.8437, 0.916, 0.69, 0.916, 0.6919, 0.8472, 0.8404, 0.6591, 0.8437, 0.6989, 0.69, 0.6989, 0.6866, 0.6591, 0.3173, 0.9137, 0.3153, 0.8448, 0.4691, 0.8448, 0.4711, 0.9137, 0.6632, 0.4807, 0.6905, 0.4286, 0.7085, 0.4485, 0.6878, 0.488, 0.8633, 0.6194, 0.801, 0.6591, 0.7922, 0.6232, 0.8395, 0.5931, 0.1343, 0.8014, 0.06232, 0.8014, 0.07104, 0.7354, 0.1256, 0.7354, 0.69, 0.6989, 0.6919, 0.7677, 0.6321, 0.7773, 0.6307, 0.7252, 0.4691, 0.8448, 0.4691, 0.7653, 0.5289, 0.775, 0.5289, 0.8352, 0.1966, 0.7992, 0.1343, 0.8014, 0.1256, 0.7354, 0.1728, 0.7338, 0.06232, 0.8014, 9.729e-09, 0.7992, 0.02382, 0.7338, 0.07104, 0.7354, 0.6919, 0.7677, 0.6919, 0.8472, 0.6321, 0.8376, 0.6321, 0.7773, 0.4691, 0.7653, 0.4711, 0.6965, 0.5303, 0.7228, 0.5289, 0.775, 0.6307, 0.5506, 0.6307, 0.4711, 0.6632, 0.4807, 0.6632, 0.541, 0.6919, 0.8472, 0.69, 0.916, 0.6307, 0.8897, 0.6321, 0.8376, 0.801, 0.3625, 0.8633, 0.4023, 0.8395, 0.4286, 0.7922, 0.3985, 0.981, 0.892, 0.981, 0.9376, 0.8487, 0.9376, 0.8487, 0.892, 0.8395, 0.5931, 0.7922, 0.6232, 0.7856, 0.5961, 0.8215, 0.5732, 0.7377, 0.6232, 0.6905, 0.5931, 0.7085, 0.5732, 0.7443, 0.5961, 0.8395, 0.4286, 0.8667, 0.4807, 0.8421, 0.488, 0.8215, 0.4485, 0.6905, 0.4286, 0.7377, 0.3985, 0.7443, 0.4256, 0.7085, 0.4485, 0.7922, 0.6232, 0.7377, 0.6232, 0.7443, 0.5961, 0.7856, 0.5961, 0.6905, 0.5931, 0.6632, 0.541, 0.6878, 0.5337, 0.7085, 0.5732, 0.8667, 0.4807, 0.8667, 0.541, 0.8421, 0.5337, 0.8421, 0.488, 0.7377, 0.3985, 0.7922, 0.3985, 0.7856, 0.4256, 0.7443, 0.4256, 0.6632, 0.541, 0.6632, 0.4807, 0.6878, 0.488, 0.6878, 0.5337, 0.8667, 0.541, 0.8395, 0.5931, 0.8215, 0.5732, 0.8421, 0.5337, 0.7922, 0.3985, 0.8395, 0.4286, 0.8215, 0.4485, 0.7856, 0.4256, 1.0, 0.7215, 1.0, 0.7672, 0.9756, 0.76, 0.9756, 0.7288, 0.9594, 0.0, 0.9952, 0.001228, 0.9952, 0.1474, 0.9594, 0.1461, 0.2738, 0.8811, 0.2324, 0.8811, 0.2324, 0.735, 0.2738, 0.735, 0.8615, 0.003356, 0.8822, 0.001228, 0.8822, 0.1474, 0.8615, 0.1495, 0.981, 0.9376, 0.9799, 0.9772, 0.8476, 0.9772, 0.8487, 0.9376, 0.978, 0.8296, 0.9799, 0.8524, 0.8476, 0.8524, 0.8457, 0.8296, 0.2324, 0.8811, 0.1966, 0.8799, 0.1966, 0.7338, 0.2324, 0.735, 0.8822, 0.001228, 0.918, 4.298e-08, 0.918, 0.1461, 0.8822, 0.1474, 0.9799, 0.9772, 0.978, 1.0, 0.8457, 1.0, 0.8476, 0.9772, 0.9799, 0.8524, 0.981, 0.892, 0.8487, 0.892, 0.8476, 0.8524, 0.918, 4.298e-08, 0.9594, 0.0, 0.9594, 0.1461, 0.918, 0.1461, 0.3096, 0.8799, 0.2738, 0.8811, 0.2738, 0.735, 0.3096, 0.7338, 0.9087, 0.6861, 0.937, 0.6861, 0.9614, 0.7017, 0.9756, 0.7288, 0.9756, 0.76, 0.9614, 0.787, 0.937, 0.8026, 0.9087, 0.8026, 0.8842, 0.787, 0.8701, 0.76, 0.8701, 0.7288, 0.8842, 0.7017, 0.8457, 0.7215, 0.8664, 0.682, 0.8842, 0.7017, 0.8701, 0.7288, 0.9022, 0.6591, 0.9435, 0.6591, 0.937, 0.6861, 0.9087, 0.6861, 0.9022, 0.8296, 0.8664, 0.8067, 0.8842, 0.787, 0.9087, 0.8026, 1.0, 0.7672, 0.9793, 0.8067, 0.9614, 0.787, 0.9756, 0.76, 0.8664, 0.682, 0.9022, 0.6591, 0.9087, 0.6861, 0.8842, 0.7017, 0.9435, 0.6591, 0.9793, 0.682, 0.9614, 0.7017, 0.937, 0.6861, 0.8664, 0.8067, 0.8457, 0.7672, 0.8701, 0.76, 0.8842, 0.787, 0.9793, 0.8067, 0.9435, 0.8296, 0.937, 0.8026, 0.9614, 0.787, 0.9793, 0.682, 1.0, 0.7215, 0.9756, 0.7288, 0.9614, 0.7017, 0.8457, 0.7672, 0.8457, 0.7215, 0.8701, 0.7288, 0.8701, 0.76, 0.9435, 0.8296, 0.9022, 0.8296, 0.9087, 0.8026, 0.937, 0.8026])
me_cylinder_023.materials.append(mat_steel)
me_cylinder_023.use_remesh_preserve_volume = False
me_cylinder_023.use_remesh_preserve_attributes = False
me_cylinder_023.use_mirror_vertex_groups = False
me_cylinder_023.update()
me_cylinder_021 = bpy.data.meshes.new('Cylinder.021')
me_cylinder_021.from_pydata([(0.0, 1.0, -1.0), (0.0, 1.0, 42.62), (0.5, 0.866, -1.0), (0.5, 0.866, 42.62), (0.866, 0.5, -1.0), (0.866, 0.5, 42.62), (1.0, -4.371e-08, -1.0), (1.0, -4.371e-08, 42.62), (0.866, -0.5, -1.0), (0.866, -0.5, 42.62), (0.5, -0.866, -1.0), (0.5, -0.866, 42.62), (1.51e-07, -1.0, -1.0), (1.51e-07, -1.0, 42.62), (-0.5, -0.866, -1.0), (-0.5, -0.866, 42.62), (-0.866, -0.5, -1.0), (-0.866, -0.5, 42.62), (-1.0, -4.649e-07, -1.0), (-1.0, -4.649e-07, 42.62), (-0.866, 0.5, -1.0), (-0.866, 0.5, 42.62), (-0.5, 0.866, -1.0), (-0.5, 0.866, 42.62), (0.0, 1.0, 37.13), (0.5, 0.866, 37.13), (0.866, 0.5, 37.13), (1.0, -4.371e-08, 37.13), (0.866, -0.5, 37.13), (0.5, -0.866, 37.13), (1.51e-07, -1.0, 37.13), (-0.5, -0.866, 37.13), (-0.866, -0.5, 37.13), (-1.0, -4.649e-07, 37.13), (-0.866, 0.5, 37.13), (-0.5, 0.866, 37.13), (0.5, 0.866, 1.325), (0.866, 0.5, 1.325), (1.0, -4.371e-08, 1.325), (0.866, -0.5, 1.325), (0.5, -0.866, 1.325), (1.51e-07, -1.0, 1.325), (-0.5, -0.866, 1.325), (-0.866, -0.5, 1.325), (-1.0, -4.649e-07, 1.325), (-0.866, 0.5, 1.325), (-0.5, 0.866, 1.325), (0.0, 1.0, 1.325)], [], [(24, 1, 3, 25), (25, 3, 5, 26), (26, 5, 7, 27), (27, 7, 9, 28), (28, 9, 11, 29), (29, 11, 13, 30), (30, 13, 15, 31), (31, 15, 17, 32), (32, 17, 19, 33), (33, 19, 21, 34), (3, 1, 23, 21, 19, 17, 15, 13, 11, 9, 7, 5), (35, 23, 1, 24), (34, 21, 23, 35), (0, 2, 4, 6, 8, 10, 12, 14, 16, 18, 20, 22), (45, 34, 35, 46), (46, 35, 24, 47), (44, 33, 34, 45), (43, 32, 33, 44), (42, 31, 32, 43), (41, 30, 31, 42), (40, 29, 30, 41), (39, 28, 29, 40), (38, 27, 28, 39), (37, 26, 27, 38), (36, 25, 26, 37), (47, 24, 25, 36), (0, 47, 36, 2), (2, 36, 37, 4), (4, 37, 38, 6), (6, 38, 39, 8), (8, 39, 40, 10), (10, 40, 41, 12), (12, 41, 42, 14), (14, 42, 43, 16), (16, 43, 44, 18), (18, 44, 45, 20), (22, 46, 47, 0), (20, 45, 46, 22)])
me_cylinder_021.polygons.foreach_set('use_smooth', [True] * 38)
_uv = me_cylinder_021.uv_layers.new(name='UVMap')
_uv.uv.foreach_set('vector', [0.3136, 0.1258, 0.3136, 0.0, 0.3727, 0.0, 0.3727, 0.1258, 0.1864, 0.8742, 0.1864, 1.0, 0.1273, 1.0, 0.1273, 0.8742, 0.1273, 0.8742, 0.1273, 1.0, 0.05907, 1.0, 0.05907, 0.8742, 0.05907, 0.8742, 0.05907, 1.0, 8.797e-07, 1.0, 7.933e-07, 0.8742, 0.3727, 0.1258, 0.3727, 0.0, 0.4318, 0.0, 0.4318, 0.1258, 0.4318, 0.1258, 0.4318, 0.0, 0.5, 0.0, 0.5, 0.1258, 0.5, 0.1258, 0.5, 0.0, 0.5591, 0.0, 0.5591, 0.1258, 0.7454, 0.8742, 0.7454, 1.0, 0.6864, 1.0, 0.6864, 0.8742, 0.6864, 0.8742, 0.6864, 1.0, 0.6181, 1.0, 0.6181, 0.8742, 0.6181, 0.8742, 0.6181, 1.0, 0.5591, 1.0, 0.5591, 0.8742, 0.8386, 4.099e-09, 0.9068, 0.0, 0.9659, 0.005933, 1.0, 0.01621, 1.0, 0.02808, 0.9659, 0.03835, 0.9068, 0.04429, 0.8386, 0.04429, 0.7795, 0.03835, 0.7454, 0.02808, 0.7454, 0.01621, 0.7795, 0.005933, 0.2454, 0.1258, 0.2454, 0.0, 0.3136, 0.0, 0.3136, 0.1258, 0.1864, 0.1258, 0.1864, 0.0, 0.2454, 0.0, 0.2454, 0.1258, 0.9068, 0.04429, 0.9659, 0.05022, 1.0, 0.0605, 1.0, 0.07236, 0.9659, 0.08264, 0.9068, 0.08857, 0.8386, 0.08857, 0.7795, 0.08264, 0.7454, 0.07236, 0.7454, 0.0605, 0.7795, 0.05022, 0.8386, 0.04429, 0.1864, 0.9467, 0.1864, 0.1258, 0.2454, 0.1258, 0.2454, 0.9467, 0.2454, 0.9467, 0.2454, 0.1258, 0.3136, 0.1258, 0.3136, 0.9467, 0.6181, 0.0533, 0.6181, 0.8742, 0.5591, 0.8742, 0.5591, 0.0533, 0.6864, 0.0533, 0.6864, 0.8742, 0.6181, 0.8742, 0.6181, 0.0533, 0.7454, 0.0533, 0.7454, 0.8742, 0.6864, 0.8742, 0.6864, 0.0533, 0.5, 0.9467, 0.5, 0.1258, 0.5591, 0.1258, 0.5591, 0.9467, 0.4318, 0.9467, 0.4318, 0.1258, 0.5, 0.1258, 0.5, 0.9467, 0.3727, 0.9467, 0.3727, 0.1258, 0.4318, 0.1258, 0.4318, 0.9467, 0.05907, 0.0533, 0.05907, 0.8742, 7.933e-07, 0.8742, 4.713e-08, 0.0533, 0.1273, 0.0533, 0.1273, 0.8742, 0.05907, 0.8742, 0.05907, 0.0533, 0.1864, 0.0533, 0.1864, 0.8742, 0.1273, 0.8742, 0.1273, 0.0533, 0.3136, 0.9467, 0.3136, 0.1258, 0.3727, 0.1258, 0.3727, 0.9467, 0.3136, 1.0, 0.3136, 0.9467, 0.3727, 0.9467, 0.3727, 1.0, 0.1864, 0.0, 0.1864, 0.0533, 0.1273, 0.0533, 0.1273, 0.0, 0.1273, 0.0, 0.1273, 0.0533, 0.05907, 0.0533, 0.05907, 0.0, 0.05907, 0.0, 0.05907, 0.0533, 4.713e-08, 0.0533, 0.0, 2.733e-09, 0.3727, 1.0, 0.3727, 0.9467, 0.4318, 0.9467, 0.4318, 1.0, 0.4318, 1.0, 0.4318, 0.9467, 0.5, 0.9467, 0.5, 1.0, 0.5, 1.0, 0.5, 0.9467, 0.5591, 0.9467, 0.5591, 1.0, 0.7454, 0.0, 0.7454, 0.0533, 0.6864, 0.0533, 0.6864, 4.099e-09, 0.6864, 4.099e-09, 0.6864, 0.0533, 0.6181, 0.0533, 0.6181, 5.466e-09, 0.6181, 5.466e-09, 0.6181, 0.0533, 0.5591, 0.0533, 0.5591, 2.733e-09, 0.2454, 1.0, 0.2454, 0.9467, 0.3136, 0.9467, 0.3136, 1.0, 0.1864, 1.0, 0.1864, 0.9467, 0.2454, 0.9467, 0.2454, 1.0])
me_cylinder_021.materials.append(mat_orange)
me_cylinder_021.use_remesh_preserve_volume = False
me_cylinder_021.use_remesh_preserve_attributes = False
me_cylinder_021.use_mirror_vertex_groups = False
me_cylinder_021.update()
me_cylinder_020 = bpy.data.meshes.new('Cylinder.020')
me_cylinder_020.from_pydata([(0.0, 1.0, -1.0), (0.0, 1.0, 1.0), (0.5, 0.866, -1.0), (0.5, 0.866, 1.0), (0.866, 0.5, -1.0), (0.866, 0.5, 1.0), (1.0, -4.371e-08, -1.0), (1.0, -4.371e-08, 1.0), (0.866, -0.5, -1.0), (0.866, -0.5, 1.0), (0.5, -0.866, -1.0), (0.5, -0.866, 1.0), (1.51e-07, -1.0, -1.0), (1.51e-07, -1.0, 1.0), (-0.5, -0.866, -1.0), (-0.5, -0.866, 1.0), (-0.866, -0.5, -1.0), (-0.866, -0.5, 1.0), (-1.0, -4.649e-07, -1.0), (-1.0, -4.649e-07, 1.0), (-0.866, 0.5, -1.0), (-0.866, 0.5, 1.0), (-0.5, 0.866, -1.0), (-0.5, 0.866, 1.0), (0.5, -2.448, 1.0), (0.5, -2.448, -1.0), (2.705e-07, -2.582, -1.0), (2.705e-07, -2.582, 1.0), (-0.5, -2.448, -1.0), (-0.5, -2.448, 1.0), (0.5, -0.866, -2.677), (1.51e-07, -1.0, -2.677), (1.51e-07, -1.0, 2.677), (0.5, -0.866, 2.677), (2.705e-07, -2.582, -2.677), (-0.5, -0.866, -2.677), (-0.5, -0.866, 2.677), (0.5, -2.448, -2.677), (2.705e-07, -2.582, 2.677), (0.5, -2.448, 2.677), (-0.5, -2.448, -2.677), (-0.5, -2.448, 2.677), (0.5, -9.055, 1.0), (0.5, -9.055, -1.0), (7.692e-07, -9.189, -1.0), (7.692e-07, -9.189, 1.0), (-0.5, -9.055, -1.0), (-0.5, -9.055, 1.0), (0.2716, -9.401, 1.0), (0.2716, -9.401, -1.0), (7.932e-07, -9.535, -1.0), (7.932e-07, -9.535, 1.0), (-0.2716, -9.401, -1.0), (-0.2716, -9.401, 1.0), (0.1068, -9.512, 1.0), (0.1068, -9.512, -1.0), (7.854e-07, -9.552, -1.0), (7.854e-07, -9.552, 1.0), (-0.1068, -9.512, -1.0), (-0.1068, -9.512, 1.0), (-0.5, -7.903, -1.0), (-0.5, -7.903, 1.0), (6.722e-07, -7.903, -1.0), (6.722e-07, -7.903, 1.0), (0.5, -7.903, 1.0), (0.5, -7.903, -1.0), (1.885e-06, 0.4948, -3.24), (1.885e-06, 0.4948, 3.24), (0.2474, 0.4285, -3.24), (0.2474, 0.4285, 3.24), (0.4285, 0.2474, -3.24), (0.4285, 0.2474, 3.24), (0.4948, -2.163e-08, -3.24), (0.4948, -2.163e-08, 3.24), (0.4285, -0.2474, -3.24), (0.4285, -0.2474, 3.24), (0.2474, -0.4285, -3.24), (0.2474, -0.4285, 3.24), (1.96e-06, -0.4948, -3.24), (1.96e-06, -0.4948, 3.24), (-0.2474, -0.4285, -3.24), (-0.2474, -0.4285, 3.24), (-0.4285, -0.2474, -3.24), (-0.4285, -0.2474, 3.24), (-0.4948, -2.3e-07, -3.24), (-0.4948, -2.3e-07, 3.24), (-0.4285, 0.2474, -3.24), (-0.4285, 0.2474, 3.24), (-0.2474, 0.4285, -3.24), (-0.2474, 0.4285, 3.24)], [], [(0, 1, 3, 2), (2, 3, 5, 4), (4, 5, 7, 6), (6, 7, 9, 8), (8, 9, 11, 10), (11, 13, 32, 33), (25, 26, 34, 37), (14, 15, 17, 16), (16, 17, 19, 18), (18, 19, 21, 20), (3, 1, 23, 21, 19, 17, 15, 13, 11, 9, 7, 5), (22, 23, 1, 0), (20, 21, 23, 22), (0, 2, 4, 6, 8, 10, 12, 14, 16, 18, 20, 22), (60, 62, 44, 46), (61, 60, 46, 47), (10, 11, 24, 25), (13, 15, 36, 32), (15, 29, 41, 36), (15, 14, 28, 29), (33, 32, 38, 39), (35, 31, 34, 40), (32, 36, 41, 38), (31, 30, 37, 34), (29, 27, 38, 41), (27, 24, 39, 38), (24, 11, 33, 39), (10, 25, 37, 30), (14, 12, 31, 35), (28, 14, 35, 40), (12, 10, 30, 31), (26, 28, 40, 34), (43, 42, 48, 49), (42, 45, 51, 48), (64, 63, 45, 42), (65, 64, 42, 43), (63, 61, 47, 45), (62, 65, 43, 44), (53, 52, 58, 59), (50, 49, 55, 56), (45, 47, 53, 51), (44, 43, 49, 50), (47, 46, 52, 53), (46, 44, 50, 52), (55, 54, 57, 56), (56, 57, 59, 58), (52, 50, 56, 58), (48, 51, 57, 54), (49, 48, 54, 55), (51, 53, 59, 57), (26, 25, 65, 62), (27, 29, 61, 63), (25, 24, 64, 65), (24, 27, 63, 64), (29, 28, 60, 61), (28, 26, 62, 60), (66, 67, 69, 68), (68, 69, 71, 70), (70, 71, 73, 72), (72, 73, 75, 74), (74, 75, 77, 76), (76, 77, 79, 78), (78, 79, 81, 80), (80, 81, 83, 82), (82, 83, 85, 84), (84, 85, 87, 86), (69, 67, 89, 87, 85, 83, 81, 79, 77, 75, 73, 71), (88, 89, 67, 66), (86, 87, 89, 88), (66, 68, 70, 72, 74, 76, 78, 80, 82, 84, 86, 88)])
me_cylinder_020.polygons.foreach_set('material_index', [0, 0, 0, 0, 0, 0, 0, 0, 0, 0, 0, 0, 0, 0, 0, 0, 0, 0, 0, 0, 0, 0, 0, 0, 0, 0, 0, 0, 0, 0, 0, 0, 0, 0, 0, 0, 0, 0, 0, 0, 0, 0, 0, 0, 0, 0, 0, 0, 0, 0, 0, 0, 0, 0, 0, 0, 1, 1, 1, 1, 1, 1, 1, 1, 1, 1, 1, 1, 1, 1])
_uv = me_cylinder_020.uv_layers.new(name='UVMap')
_uv.uv.foreach_set('vector', [0.7633, 0.845, 0.7633, 0.6846, 0.8036, 0.6846, 0.8036, 0.845, 0.8036, 0.845, 0.8036, 0.6846, 0.8353, 0.6846, 0.8353, 0.845, 0.2893, 0.7942, 0.132, 0.7942, 0.132, 0.7541, 0.2893, 0.7541, 0.2893, 0.7541, 0.132, 0.7541, 0.132, 0.714, 0.2893, 0.714, 0.2893, 0.714, 0.132, 0.714, 0.132, 0.6846, 0.2893, 0.6846, 0.2644, 0.7942, 0.3024, 0.7942, 0.3024, 0.9287, 0.2644, 0.9287, 0.3426, 0.7942, 0.3782, 0.7942, 0.3782, 0.9287, 0.3426, 0.9287, 0.4563, 0.8396, 0.4563, 1.0, 0.4213, 1.0, 0.4213, 0.8396, 1.876e-08, 0.9546, 0.0, 0.7942, 0.03934, 0.7942, 0.03934, 0.9546, 0.03934, 0.9546, 0.03934, 0.7942, 0.07869, 0.7942, 0.07869, 0.9546, 0.4417, 0.8188, 0.4213, 0.7829, 0.4213, 0.7413, 0.4417, 0.7054, 0.477, 0.6846, 0.5177, 0.6846, 0.553, 0.7054, 0.5733, 0.7413, 0.5733, 0.7829, 0.553, 0.8188, 0.5177, 0.8396, 0.477, 0.8396, 0.7253, 0.845, 0.7253, 0.6846, 0.7633, 0.6846, 0.7633, 0.845, 0.07869, 0.9546, 0.07869, 0.7942, 0.1075, 0.7942, 0.1075, 0.9546, 0.5733, 0.7413, 0.5937, 0.7054, 0.629, 0.6846, 0.6697, 0.6846, 0.705, 0.7054, 0.7253, 0.7413, 0.7253, 0.7829, 0.705, 0.8188, 0.6697, 0.8396, 0.629, 0.8396, 0.5937, 0.8188, 0.5733, 0.7829, 0.8426, 0.4375, 0.882, 0.4375, 0.882, 0.5406, 0.8426, 0.5299, 0.5533, 0.5645, 0.7107, 0.5645, 0.7107, 0.6568, 0.5533, 0.6568, 0.2893, 0.6846, 0.132, 0.6846, 0.132, 0.5577, 0.2893, 0.5577, 0.3024, 0.7942, 0.3426, 0.7942, 0.3426, 0.9287, 0.3024, 0.9287, 0.5533, 3.825e-08, 0.5533, 0.1269, 0.4213, 0.1269, 0.4213, 5.259e-08, 0.5533, 3.825e-08, 0.7107, 1.912e-08, 0.7107, 0.1269, 0.5533, 0.1269, 0.914, 0.8223, 0.8746, 0.8116, 0.8746, 0.6846, 0.914, 0.6954, 0.1862, 0.9319, 0.1468, 0.9211, 0.1468, 0.7942, 0.1862, 0.8049, 0.8746, 0.8116, 0.8353, 0.8223, 0.8353, 0.6954, 0.8746, 0.6846, 0.1468, 0.9211, 0.1075, 0.9319, 0.1075, 0.8049, 0.1468, 0.7942, 0.9116, 0.9568, 0.8708, 0.9568, 0.8708, 0.8223, 0.9116, 0.8223, 0.8708, 0.9568, 0.8353, 0.9568, 0.8353, 0.8223, 0.8708, 0.8223, 0.132, 0.5577, 0.132, 0.6846, 5.628e-08, 0.6846, 0.0, 0.5577, 0.2893, 0.6846, 0.2893, 0.5577, 0.4213, 0.5577, 0.4213, 0.6846, 0.1862, 0.7942, 0.2264, 0.7942, 0.2264, 0.9287, 0.1862, 0.9287, 0.7107, 0.1269, 0.7107, 1.912e-08, 0.8426, 0.0, 0.8426, 0.1269, 0.2264, 0.7942, 0.2644, 0.7942, 0.2644, 0.9287, 0.2264, 0.9287, 0.3782, 0.7942, 0.4189, 0.7942, 0.4189, 0.9287, 0.3782, 0.9287, 0.2893, 0.02782, 0.132, 0.02782, 0.132, 0.0, 0.2893, 0.0, 0.9213, 0.5299, 0.9607, 0.5406, 0.9607, 0.5684, 0.9393, 0.5577, 0.9213, 0.4375, 0.9607, 0.4375, 0.9607, 0.5406, 0.9213, 0.5299, 0.2893, 0.1202, 0.132, 0.1202, 0.132, 0.02782, 0.2893, 0.02782, 0.9607, 0.4375, 1.0, 0.4375, 1.0, 0.5299, 0.9607, 0.5406, 0.882, 0.4375, 0.9213, 0.4375, 0.9213, 0.5299, 0.882, 0.5406, 0.9554, 0.6846, 0.9554, 0.845, 0.9407, 0.845, 0.9407, 0.6846, 0.882, 0.5684, 0.9033, 0.5577, 0.8904, 0.5666, 0.882, 0.5697, 0.9607, 0.5406, 1.0, 0.5299, 0.982, 0.5577, 0.9607, 0.5684, 0.882, 0.5406, 0.9213, 0.5299, 0.9033, 0.5577, 0.882, 0.5684, 0.5533, 0.6568, 0.7107, 0.6568, 0.7107, 0.6846, 0.5533, 0.6846, 0.8426, 0.5299, 0.882, 0.5406, 0.882, 0.5684, 0.8606, 0.5577, 0.9244, 0.845, 0.9244, 0.6846, 0.9318, 0.6846, 0.9318, 0.845, 0.9318, 0.845, 0.9318, 0.6846, 0.9407, 0.6846, 0.9407, 0.845, 0.8606, 0.5577, 0.882, 0.5684, 0.882, 0.5697, 0.8736, 0.5666, 0.9393, 0.5577, 0.9607, 0.5684, 0.9607, 0.5697, 0.9523, 0.5666, 0.914, 0.845, 0.914, 0.6846, 0.9244, 0.6846, 0.9244, 0.845, 0.9607, 0.5684, 0.982, 0.5577, 0.9691, 0.5666, 0.9607, 0.5697, 0.882, 0.01075, 0.9213, 0.0, 0.9213, 0.4375, 0.882, 0.4375, 0.9607, 0.01075, 1.0, 0.0, 1.0, 0.4375, 0.9607, 0.4375, 0.2893, 0.5577, 0.132, 0.5577, 0.132, 0.1202, 0.2893, 0.1202, 0.9213, 1.912e-08, 0.9607, 0.01075, 0.9607, 0.4375, 0.9213, 0.4375, 0.5533, 0.1269, 0.7107, 0.1269, 0.7107, 0.5645, 0.5533, 0.5645, 0.8426, 1.912e-08, 0.882, 0.01075, 0.882, 0.4375, 0.8426, 0.4375, 0.451, 1.0, 0.451, 0.5, 0.549, 0.5, 0.549, 1.0, 0.549, 1.0, 0.549, 0.5, 0.634, 0.5, 0.634, 1.0, 0.634, 1.0, 0.634, 0.5, 0.683, 0.5, 0.683, 1.0, 0.683, 0.5, 0.683, 7.451e-08, 0.7321, 7.451e-08, 0.7321, 0.5, 0.7321, 0.5, 0.7321, 7.451e-08, 0.817, 5.96e-08, 0.817, 0.5, 0.817, 0.5, 0.817, 5.96e-08, 0.9151, 2.98e-08, 0.9151, 0.5, 0.9151, 0.5, 0.9151, 2.98e-08, 1.0, 0.0, 1.0, 0.5, 0.683, 0.0, 0.683, 0.5, 0.634, 0.5, 0.634, 5.96e-08, 0.634, 5.96e-08, 0.634, 0.5, 0.549, 0.5, 0.549, 0.0, 0.549, 0.0, 0.549, 0.5, 0.451, 0.5, 0.451, 5.96e-08, 0.04904, 0.9012, 0.0, 0.7891, 2.259e-08, 0.6597, 0.04904, 0.5477, 0.134, 0.483, 0.2321, 0.483, 0.317, 0.5477, 0.366, 0.6597, 0.366, 0.7891, 0.317, 0.9012, 0.2321, 0.9659, 0.134, 0.9659, 0.366, 1.0, 0.366, 0.5, 0.451, 0.5, 0.451, 1.0, 0.451, 5.96e-08, 0.451, 0.5, 0.366, 0.5, 0.366, 5.96e-08, 0.2321, 0.0, 0.317, 0.0647, 0.366, 0.1768, 0.366, 0.3062, 0.317, 0.4183, 0.2321, 0.483, 0.134, 0.483, 0.04904, 0.4183, 4.517e-08, 0.3062, 0.0, 0.1768, 0.04904, 0.0647, 0.134, 2.98e-08])
me_cylinder_020.materials.append(mat_orange)
me_cylinder_020.materials.append(mat_steel)
me_cylinder_020.use_remesh_preserve_volume = False
me_cylinder_020.use_remesh_preserve_attributes = False
me_cylinder_020.use_mirror_vertex_groups = False
me_cylinder_020.update()
me_cylinder_019 = bpy.data.meshes.new('Cylinder.019')
me_cylinder_019.from_pydata([(3.624e-23, 1.0, -1.105), (0.5, 0.866, -1.105), (0.866, 0.5, -1.105), (1.0, -5.162e-08, -1.105), (0.866, -0.5, -1.105), (0.5, -0.866, -1.105), (1.51e-07, -1.0, -1.105), (-0.5, -0.866, -1.105), (-0.866, -0.5, -1.105), (-1.0, -4.728e-07, -1.105), (-0.866, 0.5, -1.105), (-0.5, 0.866, -1.105), (-4.992e-15, 1.0, -1.981), (0.5, 0.866, -1.981), (0.866, 0.5, -1.981), (1.0, -5.162e-08, -1.981), (0.866, -0.5, -1.981), (0.5, -0.866, -1.981), (1.51e-07, -1.0, -1.981), (-0.5, -0.866, -1.981), (-0.866, -0.5, -1.981), (-1.0, -4.728e-07, -1.981), (-0.866, 0.5, -1.981), (-0.5, 0.866, -1.981), (-2.411, -0.5, -1.105), (-2.545, -1.212e-06, -1.105), (-2.411, 0.5, -1.105), (-2.411, -0.5, -1.981), (-2.545, -1.212e-06, -1.981), (-2.411, 0.5, -1.981), (-1.734, -0.5, -1.105), (-1.734, -0.5, -1.981), (-1.734, 0.5, -1.105), (-1.734, -8.599e-07, -1.981), (-1.734, 0.5, -1.981), (-0.866, -0.5, 0.0), (-1.0, -4.415e-07, 0.0), (-0.866, 0.5, 0.0), (-2.411, -0.5, 0.0), (-1.734, -0.5, 0.0), (-5.725, -0.5, -1.105), (-5.859, -2.94e-06, -1.105), (-5.725, 0.5, -1.105), (-5.725, 0.5, 0.0), (-5.859, -2.909e-06, 0.0), (-5.725, -0.5, 0.0), (-4.876, -0.5, 0.0), (-4.876, -0.5, -1.105), (-5.01, -2.301e-06, -1.105), (-4.876, 0.5, -1.105), (-4.876, 0.5, 0.0), (-1.0, -4.537e-07, -0.4305), (-0.866, 0.5, -0.4305), (-2.411, 0.5, -0.4305), (-1.734, 0.5, -0.4305), (-1.734, -0.5, -0.4305), (-2.411, -0.5, -0.4305), (-0.866, -0.5, -0.4305), (-5.725, 0.5, -0.4305), (-5.859, -2.921e-06, -0.4305), (-5.725, -0.5, -0.4305), (-4.876, 0.5, -0.4305), (-4.876, -0.5, -0.4305), (-6.572, -0.5, -1.105), (-6.706, -3.461e-06, -1.105), (-6.572, 0.5, -1.105), (-6.572, 0.5, -0.4305), (-6.572, -0.5, -0.4305), (-6.706, -3.442e-06, -0.4305), (-6.859, -0.2643, -1.105), (-6.993, -3.444e-06, -1.105), (-6.859, 0.2643, -1.105), (-6.859, 0.2643, -0.4305), (-6.859, -0.2643, -0.4305), (-6.993, -3.41e-06, -0.4305), (-2.842e-09, 0.7139, -1.981), (0.3569, 0.6183, -1.981), (0.6183, 0.3569, -1.981), (0.7139, -7.664e-08, -1.981), (0.6183, -0.3569, -1.981), (0.3569, -0.6183, -1.981), (1.05e-07, -0.7139, -1.981), (-0.3569, -0.6183, -1.981), (-0.6183, -0.3569, -1.981), (-0.7139, -3.773e-07, -1.981), (-0.6183, 0.3569, -1.981), (-0.3569, 0.6183, -1.981), (-2.842e-09, 0.7139, -1.892), (0.3569, 0.6183, -1.892), (0.6183, 0.3569, -1.892), (0.7139, -7.664e-08, -1.892), (0.6183, -0.3569, -1.892), (0.3569, -0.6183, -1.892), (1.05e-07, -0.7139, -1.892), (-0.3569, -0.6183, -1.892), (-0.6183, -0.3569, -1.892), (-0.7139, -3.773e-07, -1.892), (-0.6183, 0.3569, -1.892), (-0.3569, 0.6183, -1.892), (-3.699e-09, 0.6277, -1.892), (0.3138, 0.5436, -1.892), (0.5436, 0.3138, -1.892), (0.6277, -8.538e-08, -1.892), (0.5436, -0.3138, -1.892), (0.3138, -0.5436, -1.892), (9.107e-08, -0.6277, -1.892), (-0.3138, -0.5436, -1.892), (-0.5436, -0.3138, -1.892), (-0.6277, -3.498e-07, -1.892), (-0.5436, 0.3138, -1.892), (-0.3138, 0.5436, -1.892), (-3.699e-09, 0.6277, -2.249), (0.3138, 0.5436, -2.249), (0.5436, 0.3138, -2.249), (0.6277, -8.538e-08, -2.249), (0.5436, -0.3138, -2.249), (0.3138, -0.5436, -2.249), (9.107e-08, -0.6277, -2.249), (-0.3138, -0.5436, -2.249), (-0.5436, -0.3138, -2.249), (-0.6277, -3.498e-07, -2.249), (-0.5436, 0.3138, -2.249), (-0.3138, 0.5436, -2.249), (-0.866, 0.6447, -0.4305), (-0.866, 0.6447, 0.0), (-1.734, 0.6447, 0.0), (-2.411, 0.6447, 0.0), (-1.734, 0.6447, -0.4305), (-4.876, 0.6447, 0.0), (-4.876, 0.6447, -0.4305), (-2.411, 0.6447, -0.4305)], [], [(0, 11, 10, 9, 8, 7, 6, 5, 4, 3, 2, 1), (19, 20, 83, 82), (4, 5, 17, 16), (11, 0, 12, 23), (1, 2, 14, 13), (31, 30, 24, 27), (5, 6, 18, 17), (2, 3, 15, 14), (56, 55, 39, 38), (6, 7, 19, 18), (3, 4, 16, 15), (10, 11, 23, 22), (0, 1, 13, 12), (7, 8, 20, 19), (24, 25, 28, 27), (25, 26, 29, 28), (54, 53, 130, 127), (33, 31, 27, 28), (32, 34, 29, 26), (34, 33, 28, 29), (22, 21, 33, 34), (10, 22, 34, 32), (21, 20, 31, 33), (51, 52, 37, 36), (20, 8, 30, 31), (62, 46, 45, 60), (55, 57, 35, 39), (57, 51, 36, 35), (58, 59, 44, 43), (59, 60, 45, 44), (49, 48, 41, 42), (61, 49, 42, 58), (48, 47, 40, 41), (25, 24, 47, 48), (53, 26, 49, 61), (26, 25, 48, 49), (56, 38, 46, 62), (24, 56, 62, 47), (37, 52, 123, 124), (50, 61, 58, 43), (40, 60, 67, 63), (60, 59, 68, 67), (8, 9, 51, 57), (30, 8, 57, 55), (32, 26, 53, 54), (47, 62, 60, 40), (9, 10, 52, 51), (10, 32, 54, 52), (24, 30, 55, 56), (66, 65, 71, 72), (68, 66, 72, 74), (58, 42, 65, 66), (41, 40, 63, 64), (59, 58, 66, 68), (42, 41, 64, 65), (70, 69, 73, 74), (71, 70, 74, 72), (64, 63, 69, 70), (67, 68, 74, 73), (63, 67, 73, 69), (65, 64, 70, 71), (82, 83, 95, 94), (16, 17, 80, 79), (23, 12, 75, 86), (13, 14, 77, 76), (20, 21, 84, 83), (17, 18, 81, 80), (14, 15, 78, 77), (21, 22, 85, 84), (18, 19, 82, 81), (15, 16, 79, 78), (22, 23, 86, 85), (12, 13, 76, 75), (87, 88, 100, 99), (79, 80, 92, 91), (86, 75, 87, 98), (76, 77, 89, 88), (83, 84, 96, 95), (80, 81, 93, 92), (77, 78, 90, 89), (84, 85, 97, 96), (81, 82, 94, 93), (78, 79, 91, 90), (85, 86, 98, 97), (75, 76, 88, 87), (109, 110, 122, 121), (94, 95, 107, 106), (91, 92, 104, 103), (98, 87, 99, 110), (88, 89, 101, 100), (95, 96, 108, 107), (92, 93, 105, 104), (89, 90, 102, 101), (96, 97, 109, 108), (93, 94, 106, 105), (90, 91, 103, 102), (97, 98, 110, 109), (111, 112, 113, 114, 115, 116, 117, 118, 119, 120, 121, 122), (99, 100, 112, 111), (106, 107, 119, 118), (103, 104, 116, 115), (110, 99, 111, 122), (100, 101, 113, 112), (107, 108, 120, 119), (104, 105, 117, 116), (101, 102, 114, 113), (108, 109, 121, 120), (105, 106, 118, 117), (102, 103, 115, 114), (123, 127, 125, 124), (127, 130, 126, 125), (126, 130, 129, 128), (53, 61, 129, 130), (52, 54, 127, 123), (61, 50, 128, 129)])
_uv = me_cylinder_019.uv_layers.new(name='UVMap')
_uv.uv.foreach_set('vector', [0.5793, 0.7181, 0.5202, 0.6837, 0.4861, 0.6241, 0.4861, 0.5553, 0.5202, 0.4957, 0.5793, 0.4613, 0.6475, 0.4613, 0.7066, 0.4957, 0.7408, 0.5553, 0.7408, 0.6241, 0.7066, 0.6837, 0.6475, 0.7181, 0.5168, 0.2428, 0.5738, 0.205, 0.5856, 0.2411, 0.5449, 0.2681, 0.3568, 0.9394, 0.3568, 0.8857, 0.4723, 0.8857, 0.4723, 0.9394, 0.1417, 0.8499, 0.1487, 0.916, 0.03394, 0.9284, 0.0269, 0.8623, 0.9916, 0.5329, 0.9916, 0.5815, 0.8761, 0.5815, 0.8761, 0.5329, 0.4861, 0.639, 0.3706, 0.639, 0.3706, 0.5496, 0.4861, 0.5496, 0.3568, 0.8857, 0.3568, 0.8177, 0.4723, 0.8177, 0.4723, 0.8857, 0.9916, 0.5815, 0.9916, 0.648, 0.8761, 0.648, 0.8761, 0.5815, 0.2817, 0.5496, 0.2817, 0.639, 0.2249, 0.639, 0.2249, 0.5496, 0.3568, 0.8177, 0.3568, 0.7536, 0.4723, 0.7536, 0.4723, 0.8177, 0.9916, 0.648, 0.9916, 0.7144, 0.8761, 0.7144, 0.8761, 0.648, 0.1366, 0.8015, 0.1417, 0.8499, 0.0269, 0.8623, 0.02175, 0.8139, 0.1487, 0.916, 0.1558, 0.982, 0.04097, 0.9945, 0.03394, 0.9284, 0.6679, 0.8792, 0.7254, 0.8792, 0.7254, 0.9956, 0.6679, 0.9956, 0.9432, 0.8702, 0.9432, 0.9389, 0.8278, 0.9389, 0.8278, 0.8702, 0.9432, 0.9389, 0.9432, 1.0, 0.8278, 1.0, 0.8278, 0.9389, 0.9519, 0.1154, 0.9519, 0.2053, 0.9329, 0.2053, 0.9329, 0.1154, 0.6616, 0.1055, 0.597, 0.09203, 0.6152, 0.003941, 0.6833, 0.0, 0.1243, 0.6868, 0.009527, 0.6992, 0.0, 0.6098, 0.1148, 0.5974, 0.7261, 0.119, 0.6616, 0.1055, 0.6833, 0.0, 0.7443, 0.03093, 0.7029, 0.232, 0.6419, 0.2011, 0.6616, 0.1055, 0.7261, 0.119, 0.1366, 0.8015, 0.02175, 0.8139, 0.009527, 0.6992, 0.1243, 0.6868, 0.6419, 0.2011, 0.5738, 0.205, 0.597, 0.09203, 0.6616, 0.1055, 0.8845, 0.7845, 0.8845, 0.851, 0.8278, 0.851, 0.8278, 0.7845, 0.4861, 0.7536, 0.3706, 0.7536, 0.3706, 0.639, 0.4861, 0.639, 0.2817, 0.224, 0.2249, 0.224, 0.2249, 0.1119, 0.2817, 0.1119, 0.2817, 0.639, 0.2817, 0.7536, 0.2249, 0.7536, 0.2249, 0.639, 0.8845, 0.7181, 0.8845, 0.7845, 0.8278, 0.7845, 0.8278, 0.7181, 1.0, 0.8702, 1.0, 0.9313, 0.9432, 0.9313, 0.9432, 0.8702, 1.0, 0.9313, 1.0, 1.0, 0.9432, 1.0, 0.9432, 0.9313, 0.7443, 0.3276, 0.8102, 0.3454, 0.8102, 0.4582, 0.7443, 0.4404, 0.1685, 0.2621, 0.08012, 0.2717, 0.06817, 0.1595, 0.1566, 0.1499, 0.8102, 0.3454, 0.8761, 0.3276, 0.8761, 0.4404, 0.8102, 0.4582, 0.8102, 0.0178, 0.8761, 0.0, 0.8761, 0.3276, 0.8102, 0.3454, 0.2032, 0.5878, 0.1148, 0.5974, 0.08012, 0.2717, 0.1685, 0.2621, 0.7443, 0.0, 0.8102, 0.0178, 0.8102, 0.3454, 0.7443, 0.3276, 0.2817, 0.5496, 0.2249, 0.5496, 0.2249, 0.224, 0.2817, 0.224, 0.3706, 0.5496, 0.2817, 0.5496, 0.2817, 0.224, 0.3706, 0.224, 0.8278, 0.851, 0.8845, 0.851, 0.8845, 0.8702, 0.8278, 0.8702, 0.2249, 0.256, 0.1685, 0.2621, 0.1566, 0.1499, 0.213, 0.1438, 0.3706, 0.1119, 0.2817, 0.1119, 0.2817, 6.337e-08, 0.3706, 0.0, 0.3568, 0.9222, 0.2909, 0.9044, 0.2909, 0.7918, 0.3568, 0.8096, 0.9734, 0.7181, 0.9734, 0.7845, 0.8845, 0.7845, 0.8845, 0.7181, 0.3706, 0.639, 0.3706, 0.7536, 0.2817, 0.7536, 0.2817, 0.639, 0.1243, 0.6868, 0.1148, 0.5974, 0.2032, 0.5878, 0.2127, 0.6772, 0.3706, 0.224, 0.2817, 0.224, 0.2817, 0.1119, 0.3706, 0.1119, 0.9734, 0.7845, 0.9734, 0.851, 0.8845, 0.851, 0.8845, 0.7845, 0.1366, 0.8015, 0.1243, 0.6868, 0.2127, 0.6772, 0.2249, 0.792, 0.3706, 0.5496, 0.3706, 0.639, 0.2817, 0.639, 0.2817, 0.5496, 0.1446, 0.03795, 0.05625, 0.04752, 0.0522, 0.009566, 0.1406, 0.0, 0.2909, 0.7918, 0.2249, 0.8096, 0.256, 0.7714, 0.2909, 0.7536, 0.1566, 0.1499, 0.06817, 0.1595, 0.05625, 0.04752, 0.1446, 0.03795, 0.8102, 0.4582, 0.8761, 0.4404, 0.8761, 0.553, 0.8102, 0.5708, 0.2909, 0.9044, 0.2249, 0.9222, 0.2249, 0.8096, 0.2909, 0.7918, 0.7443, 0.4404, 0.8102, 0.4582, 0.8102, 0.5708, 0.7443, 0.553, 0.8297, 0.6412, 0.8297, 0.6793, 0.7408, 0.6793, 0.7408, 0.6412, 0.8297, 0.6107, 0.8297, 0.6412, 0.7408, 0.6412, 0.7408, 0.6107, 0.8102, 0.5708, 0.8761, 0.553, 0.845, 0.5912, 0.8102, 0.609, 0.3568, 0.8096, 0.2909, 0.7918, 0.2909, 0.7536, 0.3257, 0.7714, 0.8297, 0.7181, 0.7408, 0.7181, 0.7408, 0.6793, 0.8297, 0.6793, 0.7443, 0.553, 0.8102, 0.5708, 0.8102, 0.609, 0.7753, 0.5912, 0.4723, 0.7883, 0.4723, 0.7536, 0.4839, 0.7536, 0.4839, 0.7883, 0.5274, 0.4304, 0.49, 0.3729, 0.5258, 0.361, 0.5525, 0.402, 0.7404, 0.2895, 0.7443, 0.3582, 0.7073, 0.3505, 0.7045, 0.3014, 0.7136, 0.4196, 0.6565, 0.4574, 0.6447, 0.4213, 0.6854, 0.3943, 0.5738, 0.205, 0.6419, 0.2011, 0.6343, 0.2383, 0.5856, 0.2411, 0.49, 0.3729, 0.4861, 0.3042, 0.523, 0.3119, 0.5258, 0.361, 0.6565, 0.4574, 0.5884, 0.4613, 0.5961, 0.4241, 0.6447, 0.4213, 0.6419, 0.2011, 0.7029, 0.232, 0.6778, 0.2604, 0.6343, 0.2383, 0.4861, 0.3042, 0.5168, 0.2428, 0.5449, 0.2681, 0.523, 0.3119, 0.5884, 0.4613, 0.5274, 0.4304, 0.5525, 0.402, 0.5961, 0.4241, 0.7029, 0.232, 0.7404, 0.2895, 0.7045, 0.3014, 0.6778, 0.2604, 0.7443, 0.3582, 0.7136, 0.4196, 0.6854, 0.3943, 0.7073, 0.3505, 0.6679, 0.8343, 0.6435, 0.8768, 0.6355, 0.8687, 0.6569, 0.8313, 0.4723, 0.9179, 0.4723, 0.8832, 0.4839, 0.8832, 0.4839, 0.9179, 0.9519, 0.4562, 0.9519, 0.4077, 0.9636, 0.4077, 0.9636, 0.4562, 0.9636, 0.2279, 0.9636, 0.2692, 0.9519, 0.2692, 0.9519, 0.2279, 0.8297, 0.7055, 0.8297, 0.6581, 0.8413, 0.6581, 0.8413, 0.7055, 0.4723, 0.8832, 0.4723, 0.8358, 0.4839, 0.8358, 0.4839, 0.8832, 0.9636, 0.2692, 0.9636, 0.3183, 0.9519, 0.3183, 0.9519, 0.2692, 0.8297, 0.6581, 0.8297, 0.6107, 0.8413, 0.6107, 0.8413, 0.6581, 0.4723, 0.8358, 0.4723, 0.7883, 0.4839, 0.7883, 0.4839, 0.8358, 0.9636, 0.3183, 0.9636, 0.3619, 0.9519, 0.3619, 0.9519, 0.3183, 0.9519, 0.4946, 0.9519, 0.4562, 0.9636, 0.4562, 0.9636, 0.4946, 0.9519, 0.4077, 0.9519, 0.3619, 0.9636, 0.3619, 0.9636, 0.4077, 0.999, 0.0, 0.999, 0.03053, 0.9519, 0.03053, 0.9519, 7.921e-09, 0.5104, 0.7426, 0.5526, 0.7181, 0.5556, 0.7291, 0.5185, 0.7507, 0.5104, 0.8768, 0.4861, 0.8343, 0.4971, 0.8313, 0.5185, 0.8687, 0.6679, 0.7851, 0.6679, 0.8343, 0.6569, 0.8313, 0.6569, 0.7881, 0.6435, 0.8768, 0.6013, 0.9013, 0.5984, 0.8903, 0.6355, 0.8687, 0.5526, 0.7181, 0.6013, 0.7181, 0.5984, 0.7291, 0.5556, 0.7291, 0.4861, 0.8343, 0.4861, 0.7851, 0.4971, 0.7881, 0.4971, 0.8313, 0.6013, 0.9013, 0.5526, 0.9013, 0.5556, 0.8903, 0.5984, 0.8903, 0.6013, 0.7181, 0.6435, 0.7426, 0.6355, 0.7507, 0.5984, 0.7291, 0.4861, 0.7851, 0.5104, 0.7426, 0.5185, 0.7507, 0.4971, 0.7881, 0.5526, 0.9013, 0.5104, 0.8768, 0.5185, 0.8687, 0.5556, 0.8903, 0.6435, 0.7426, 0.6679, 0.7851, 0.6569, 0.7881, 0.6355, 0.7507, 0.7693, 0.7181, 0.8063, 0.7396, 0.8278, 0.777, 0.8278, 0.8202, 0.8063, 0.8576, 0.7693, 0.8792, 0.7264, 0.8792, 0.6893, 0.8576, 0.6679, 0.8202, 0.6679, 0.777, 0.6893, 0.7396, 0.7264, 0.7181, 0.999, 0.07224, 0.999, 0.1139, 0.9519, 0.1139, 0.9519, 0.07224, 0.7254, 0.997, 0.7254, 0.9607, 0.7725, 0.9607, 0.7725, 0.997, 0.8195, 0.8792, 0.8195, 0.9129, 0.7725, 0.9129, 0.7725, 0.8792, 0.999, 0.03053, 0.999, 0.07224, 0.9519, 0.07224, 0.9519, 0.03053, 0.9519, 0.2279, 0.9519, 0.1974, 0.999, 0.1974, 0.999, 0.2279, 0.7254, 0.9607, 0.7254, 0.9176, 0.7725, 0.9176, 0.7725, 0.9607, 0.8195, 0.9129, 0.8195, 0.9556, 0.7725, 0.9556, 0.7725, 0.9129, 0.9519, 0.1974, 0.9519, 0.1557, 0.999, 0.1557, 0.999, 0.1974, 0.7254, 0.9176, 0.7254, 0.8792, 0.7725, 0.8792, 0.7725, 0.9176, 0.8195, 0.9556, 0.8195, 0.9958, 0.7725, 0.9958, 0.7725, 0.9556, 0.9519, 0.1557, 0.9519, 0.1139, 0.999, 0.1139, 0.999, 0.1557, 0.9329, 0.0, 0.9329, 0.1154, 0.8761, 0.1154, 0.8761, 0.0, 0.9329, 0.1154, 0.9329, 0.2053, 0.8761, 0.2053, 0.8761, 0.1154, 0.8761, 0.2053, 0.9329, 0.2053, 0.9329, 0.5329, 0.8761, 0.5329, 0.9519, 0.2053, 0.9519, 0.5329, 0.9329, 0.5329, 0.9329, 0.2053, 0.9519, 2.376e-08, 0.9519, 0.1154, 0.9329, 0.1154, 0.9329, 0.0, 0.8413, 0.6679, 0.8413, 0.6107, 0.86, 0.6107, 0.86, 0.6679])
me_cylinder_019.materials.append(mat_orange)
me_cylinder_019.use_remesh_preserve_volume = False
me_cylinder_019.use_remesh_preserve_attributes = False
me_cylinder_019.use_mirror_vertex_groups = False
me_cylinder_019.update()
me_cylinder_003 = bpy.data.meshes.new('Cylinder.003')
me_cylinder_003.from_pydata([(0.0, 1.0, -1.0), (0.0, 1.0, 42.62), (0.5, 0.866, -1.0), (0.5, 0.866, 42.62), (0.866, 0.5, -1.0), (0.866, 0.5, 42.62), (1.0, -4.371e-08, -1.0), (1.0, -4.371e-08, 42.62), (0.866, -0.5, -1.0), (0.866, -0.5, 42.62), (0.5, -0.866, -1.0), (0.5, -0.866, 42.62), (1.51e-07, -1.0, -1.0), (1.51e-07, -1.0, 42.62), (-0.5, -0.866, -1.0), (-0.5, -0.866, 42.62), (-0.866, -0.5, -1.0), (-0.866, -0.5, 42.62), (-1.0, -4.649e-07, -1.0), (-1.0, -4.649e-07, 42.62), (-0.866, 0.5, -1.0), (-0.866, 0.5, 42.62), (-0.5, 0.866, -1.0), (-0.5, 0.866, 42.62), (-1.437, -1.437, 45.45), (-1.437, 1.437, 45.45), (-1.245, -1.437, 41.17), (-1.245, 1.437, 41.17), (-0.7187, -1.437, 38.04), (-0.7187, 1.437, 38.04), (6.283e-08, -1.437, 36.89), (2.799e-07, 1.437, 36.89), (0.7187, -1.437, 38.04), (0.7187, 1.437, 38.04), (1.245, -1.437, 41.17), (1.245, 1.437, 41.17), (1.437, -1.437, 45.45), (1.437, 1.437, 45.45), (1.245, -1.437, 49.74), (1.245, 1.437, 49.74), (0.7187, -1.437, 52.87), (0.7187, 1.437, 52.87), (4.512e-07, -1.437, 54.02), (6.683e-07, 1.437, 54.02), (-0.7187, -1.437, 52.87), (-0.7187, 1.437, 52.87), (-1.245, -1.437, 49.74), (-1.245, 1.437, 49.74)], [], [(0, 1, 3, 2), (2, 3, 5, 4), (4, 5, 7, 6), (6, 7, 9, 8), (8, 9, 11, 10), (10, 11, 13, 12), (12, 13, 15, 14), (14, 15, 17, 16), (16, 17, 19, 18), (18, 19, 21, 20), (3, 1, 23, 21, 19, 17, 15, 13, 11, 9, 7, 5), (22, 23, 1, 0), (20, 21, 23, 22), (0, 2, 4, 6, 8, 10, 12, 14, 16, 18, 20, 22), (24, 25, 27, 26), (26, 27, 29, 28), (28, 29, 31, 30), (30, 31, 33, 32), (32, 33, 35, 34), (34, 35, 37, 36), (36, 37, 39, 38), (38, 39, 41, 40), (40, 41, 43, 42), (42, 43, 45, 44), (27, 25, 47, 45, 43, 41, 39, 37, 35, 33, 31, 29), (46, 47, 25, 24), (44, 45, 47, 46), (24, 26, 28, 30, 32, 34, 36, 38, 40, 42, 44, 46)])
_uv = me_cylinder_003.uv_layers.new(name='UVMap')
_uv.uv.foreach_set('vector', [0.6864, 1.0, 0.6864, 0.0, 0.7454, 0.0, 0.7454, 1.0, 1.948e-06, 1.0, 0.0, 0.0, 0.05907, 0.0, 0.05907, 1.0, 0.05907, 1.0, 0.05907, 0.0, 0.1273, 0.0, 0.1273, 1.0, 0.1273, 1.0, 0.1273, 0.0, 0.1864, 0.0, 0.1864, 1.0, 0.3727, 1.0, 0.3727, 0.0, 0.4318, 0.0, 0.4318, 1.0, 0.4318, 1.0, 0.4318, 0.0, 0.5, 8.745e-08, 0.5, 1.0, 0.5, 1.0, 0.5, 8.745e-08, 0.5591, 0.0, 0.5591, 1.0, 0.3727, 0.0, 0.3727, 1.0, 0.3136, 1.0, 0.3136, 4.099e-09, 0.3136, 4.099e-09, 0.3136, 1.0, 0.2454, 1.0, 0.2454, 5.466e-09, 0.2454, 5.466e-09, 0.2454, 1.0, 0.1864, 1.0, 0.1864, 5.466e-09, 0.8386, 4.099e-09, 0.9068, 0.0, 0.9659, 0.005933, 1.0, 0.01621, 1.0, 0.02808, 0.9659, 0.03835, 0.9068, 0.04429, 0.8386, 0.04429, 0.7795, 0.03835, 0.7454, 0.02808, 0.7454, 0.01621, 0.7795, 0.005933, 0.6181, 1.0, 0.6181, 0.0, 0.6864, 0.0, 0.6864, 1.0, 0.5591, 1.0, 0.5591, 0.0, 0.6181, 0.0, 0.6181, 1.0, 0.9068, 0.04429, 0.9659, 0.05022, 1.0, 0.0605, 1.0, 0.07236, 0.9659, 0.08264, 0.9068, 0.08857, 0.8386, 0.08857, 0.7795, 0.08264, 0.7454, 0.07236, 0.7454, 0.0605, 0.7795, 0.05022, 0.8386, 0.04429, 0.451, 1.0, 0.451, 0.5, 0.549, 0.5, 0.549, 1.0, 0.549, 1.0, 0.549, 0.5, 0.634, 0.5, 0.634, 1.0, 0.634, 1.0, 0.634, 0.5, 0.683, 0.5, 0.683, 1.0, 0.683, 0.5, 0.683, 7.451e-08, 0.7321, 7.451e-08, 0.7321, 0.5, 0.7321, 0.5, 0.7321, 7.451e-08, 0.817, 5.96e-08, 0.817, 0.5, 0.817, 0.5, 0.817, 5.96e-08, 0.9151, 2.98e-08, 0.9151, 0.5, 0.9151, 0.5, 0.9151, 2.98e-08, 1.0, 0.0, 1.0, 0.5, 0.683, 0.0, 0.683, 0.5, 0.634, 0.5, 0.634, 5.96e-08, 0.634, 5.96e-08, 0.634, 0.5, 0.549, 0.5, 0.549, 0.0, 0.549, 0.0, 0.549, 0.5, 0.451, 0.5, 0.451, 5.96e-08, 0.04904, 0.9012, 0.0, 0.7891, 2.259e-08, 0.6597, 0.04904, 0.5477, 0.134, 0.483, 0.2321, 0.483, 0.317, 0.5477, 0.366, 0.6597, 0.366, 0.7891, 0.317, 0.9012, 0.2321, 0.9659, 0.134, 0.9659, 0.366, 1.0, 0.366, 0.5, 0.451, 0.5, 0.451, 1.0, 0.451, 5.96e-08, 0.451, 0.5, 0.366, 0.5, 0.366, 5.96e-08, 0.2321, 0.0, 0.317, 0.0647, 0.366, 0.1768, 0.366, 0.3062, 0.317, 0.4183, 0.2321, 0.483, 0.134, 0.483, 0.04904, 0.4183, 4.517e-08, 0.3062, 0.0, 0.1768, 0.04904, 0.0647, 0.134, 2.98e-08])
me_cylinder_003.materials.append(mat_black)
me_cylinder_003.use_remesh_preserve_volume = False
me_cylinder_003.use_remesh_preserve_attributes = False
me_cylinder_003.use_mirror_vertex_groups = False
me_cylinder_003.update()
me_cylinder_002 = bpy.data.meshes.new('Cylinder.002')
me_cylinder_002.from_pydata([(0.0, 1.0, -2.909), (0.0, 1.0, 1.0), (0.5, 0.866, -2.909), (0.5, 0.866, 1.0), (0.866, 0.5, -2.909), (0.866, 0.5, 1.0), (1.0, -4.371e-08, -2.909), (1.0, -4.371e-08, 1.0), (0.866, -0.5, -2.909), (0.866, -0.5, 1.0), (0.5, -0.866, -2.909), (0.5, -0.866, 1.0), (1.51e-07, -1.0, -2.909), (1.51e-07, -1.0, 1.0), (-0.5, -0.866, -2.909), (-0.5, -0.866, 1.0), (-0.866, -0.5, -2.909), (-0.866, -0.5, 1.0), (-1.0, -4.649e-07, -2.909), (-1.0, -4.649e-07, 1.0), (-0.866, 0.5, -2.909), (-0.866, 0.5, 1.0), (-0.5, 0.866, -2.909), (-0.5, 0.866, 1.0)], [], [(0, 1, 3, 2), (2, 3, 5, 4), (4, 5, 7, 6), (6, 7, 9, 8), (8, 9, 11, 10), (10, 11, 13, 12), (12, 13, 15, 14), (14, 15, 17, 16), (16, 17, 19, 18), (18, 19, 21, 20), (3, 1, 23, 21, 19, 17, 15, 13, 11, 9, 7, 5), (22, 23, 1, 0), (20, 21, 23, 22), (0, 2, 4, 6, 8, 10, 12, 14, 16, 18, 20, 22)])
_uv = me_cylinder_002.uv_layers.new(name='UVMap')
_uv.uv.foreach_set('vector', [0.2779, 0.6692, 0.2779, 6.123e-08, 0.3424, 2.041e-08, 0.3424, 0.6692, 0.3424, 0.6692, 0.3424, 2.041e-08, 0.4169, 4.082e-08, 0.4169, 0.6692, 0.4169, 0.6692, 0.4169, 4.082e-08, 0.4814, 2.041e-08, 0.4814, 0.6692, 0.4814, 0.6692, 0.4814, 2.041e-08, 0.5186, 0.0, 0.5186, 0.6692, 0.2779, 0.0, 0.2779, 0.6692, 0.2407, 0.6692, 0.2407, 4.082e-08, 0.2407, 4.082e-08, 0.2407, 0.6692, 0.1762, 0.6692, 0.1762, 4.082e-08, 0.1762, 4.082e-08, 0.1762, 0.6692, 0.1017, 0.6692, 0.1017, 4.082e-08, 0.1017, 4.082e-08, 0.1017, 0.6692, 0.03724, 0.6692, 0.03724, 4.082e-08, 0.03724, 4.082e-08, 0.03724, 0.6692, 0.0, 0.6692, 8.575e-09, 4.082e-08, 0.5186, 0.6692, 0.5186, 6.123e-08, 0.5831, 2.041e-08, 0.5831, 0.6692, 0.7593, 0.2864, 0.7221, 0.2097, 0.7221, 0.1211, 0.7593, 0.04431, 0.8238, 0.0, 0.8983, 2.041e-08, 0.9628, 0.04431, 1.0, 0.1211, 1.0, 0.2097, 0.9628, 0.2864, 0.8983, 0.3308, 0.8238, 0.3308, 0.6576, 0.6692, 0.6576, 2.041e-08, 0.7221, 0.0, 0.7221, 0.6692, 0.5831, 0.6692, 0.5831, 2.041e-08, 0.6576, 2.041e-08, 0.6576, 0.6692, 0.03724, 0.9557, 0.0, 0.8789, 2.573e-08, 0.7903, 0.03724, 0.7136, 0.1017, 0.6692, 0.1762, 0.6692, 0.2407, 0.7136, 0.2779, 0.7903, 0.2779, 0.8789, 0.2407, 0.9557, 0.1762, 1.0, 0.1017, 1.0])
me_cylinder_002.materials.append(mat_orange)
me_cylinder_002.use_remesh_preserve_volume = False
me_cylinder_002.use_remesh_preserve_attributes = False
me_cylinder_002.use_mirror_vertex_groups = False
me_cylinder_002.update()
arm_armature = bpy.data.armatures.new('Armature')  # bones are not reproduced
arm_armature_003 = bpy.data.armatures.new('Armature.003')  # bones are not reproduced
arm_armature_004 = bpy.data.armatures.new('Armature.004')  # bones are not reproduced
arm_armature_005 = bpy.data.armatures.new('Armature.005')  # bones are not reproduced
arm_armature_006 = bpy.data.armatures.new('Armature.006')  # bones are not reproduced
arm_armature_007 = bpy.data.armatures.new('Armature.007')  # bones are not reproduced
arm_armature_008 = bpy.data.armatures.new('Armature.008')  # bones are not reproduced
arm_armature_009 = bpy.data.armatures.new('Armature.009')  # bones are not reproduced
arm_armature_010 = bpy.data.armatures.new('Armature.010')  # bones are not reproduced

# ---- objects
ob_hand = bpy.data.objects.new('Hand', me_cylinder_027)
ob_handpoint = bpy.data.objects.new('HandPoint', me_cylinder_023)
ob_baserotation = bpy.data.objects.new('BaseRotation', me_cylinder_021)
ob_arm = bpy.data.objects.new('Arm', me_cylinder_020)
ob_midpoint = bpy.data.objects.new('Midpoint', me_cylinder_019)
ob_body = bpy.data.objects.new('Body', me_cylinder_003)
ob_baseplate = bpy.data.objects.new('Baseplate', me_cylinder_002)
ob_armature = bpy.data.objects.new('Armature', arm_armature)
ob_armature_002 = bpy.data.objects.new('Armature.002', arm_armature_003)
ob_armature_003 = bpy.data.objects.new('Armature.003', arm_armature_004)
ob_armature_001 = bpy.data.objects.new('Armature.001', arm_armature_005)
ob_armature_004 = bpy.data.objects.new('Armature.004', arm_armature_006)
ob_armature_005 = bpy.data.objects.new('Armature.005', arm_armature_007)
ob_armature_006 = bpy.data.objects.new('Armature.006', arm_armature_008)
ob_armature_007 = bpy.data.objects.new('Armature.007', arm_armature_009)
ob_armature_008 = bpy.data.objects.new('Armature.008', arm_armature_010)

# ---- transforms, parenting, visibility, modifiers, constraints
ob_hand.location = (3.766, 0.004627, 8.377)
ob_hand.rotation_euler = (-1.571, 1.571, 0.0)
ob_hand.scale = (0.1687, 0.1687, 0.6367)
ob_hand.lineart.crease_threshold = 0.0
ob_handpoint.location = (5.751, 0.004626, 8.381)
ob_handpoint.rotation_euler = (-3.142, 1.571, 0.0)
ob_handpoint.scale = (0.6451, 0.6451, 0.2756)
ob_handpoint.lineart.crease_threshold = 0.0
_m = ob_handpoint.modifiers.new('Bevel', 'BEVEL')
_m.limit_method = 'NONE'
_m.spread = 0.0
ob_baserotation.location = (0.006105, 0.004627, 0.568)
ob_baserotation.scale = (1.242, 1.242, 0.01448)
ob_baserotation.lineart.crease_threshold = 0.0
_m = ob_baserotation.modifiers.new('Subsurf', 'SUBSURF')
_m.uv_smooth = 'PRESERVE_CORNERS'
_m.quality = 2
_m.show_only_control_edges = False
ob_arm.location = (0.006105, 0.004627, 8.377)
ob_arm.rotation_euler = (-1.571, 1.571, 0.0)
ob_arm.scale = (0.4222, 0.4222, 0.2433)
ob_arm.lineart.crease_threshold = 0.0
_m = ob_arm.modifiers.new('Bevel', 'BEVEL')
_m.limit_method = 'NONE'
_m.spread = 0.0
ob_midpoint.parent = ob_armature_003
ob_midpoint.matrix_parent_inverse = Matrix(((1.0, -0.0, 0.0, -0.0), (-0.0, 1.0, -0.0, 0.0), (0.0, -0.0, 1.0, -5.329), (-0.0, 0.0, -0.0, 1.0)))
ob_midpoint.location = (0.006105, 0.004627, 4.167)
ob_midpoint.rotation_euler = (-1.571, 1.571, 0.0)
ob_midpoint.scale = (0.6783, 0.6783, 0.6783)
ob_midpoint.lineart.crease_threshold = 0.0
_vg = ob_midpoint.vertex_groups.new(name='Midpoint')
_m = ob_midpoint.modifiers.new('Mirror', 'MIRROR')
_m.use_axis = (False, False, True)
_m.use_clip = True
_m = ob_midpoint.modifiers.new('Bevel', 'BEVEL')
_m.limit_method = 'NONE'
_m.spread = 0.0
_m = ob_midpoint.modifiers.new('Armature', 'ARMATURE')
_m.object = ob_armature_003
ob_body.parent = ob_armature
ob_body.matrix_parent_inverse = Matrix(((1.0, -0.0, 0.0, -0.0), (-0.0, 1.0, -0.0, 0.0), (0.0, -0.0, 1.0, -1.301), (-0.0, 0.0, -0.0, 1.0)))
ob_body.location = (0.006105, 0.004627, 0.568)
ob_body.scale = (0.4718, 0.4718, 0.07919)
ob_body.lineart.crease_threshold = 0.0
_vg = ob_body.vertex_groups.new(name='Body')
_m = ob_body.modifiers.new('Armature', 'ARMATURE')
_m.object = ob_armature
ob_baseplate.location = (0.006105, 0.004627, 0.568)
ob_baseplate.scale = (3.85, 3.85, 0.237)
ob_baseplate.lineart.crease_threshold = 0.0
_m = ob_baseplate.modifiers.new('Bevel', 'BEVEL')
_m.limit_method = 'NONE'
_m.spread = 0.0
ob_armature.location = (0.0, 0.0, 1.301)
ob_armature.show_in_front = True
ob_armature.lineart.crease_threshold = 0.0
ob_armature_002.location = (0.0, 1.052, 4.163)
ob_armature_002.show_in_front = True
ob_armature_002.lineart.crease_threshold = 0.0
ob_armature_003.location = (0.0, 0.0, 5.329)
ob_armature_003.show_in_front = True
ob_armature_003.lineart.crease_threshold = 0.0
ob_armature_001.location = (0.0, -1.044, 4.163)
ob_armature_001.show_in_front = True
ob_armature_001.lineart.crease_threshold = 0.0
ob_armature_004.location = (0.0, 0.4587, 8.385)
ob_armature_004.show_in_front = True
ob_armature_004.lineart.crease_threshold = 0.0
ob_armature_005.location = (0.0, -0.4408, 8.385)
ob_armature_005.show_in_front = True
ob_armature_005.lineart.crease_threshold = 0.0
ob_armature_006.location = (0.8934, 0.0, 8.365)
ob_armature_006.show_in_front = True
ob_armature_006.lineart.crease_threshold = 0.0
ob_armature_007.location = (3.765, 0.4127, 8.38)
ob_armature_007.lineart.crease_threshold = 0.0
ob_armature_008.location = (3.765, -0.39, 8.38)
ob_armature_008.lineart.crease_threshold = 0.0

# ---- collection membership
col_collection_1.objects.link(ob_hand)
col_collection_1.objects.link(ob_handpoint)
col_collection_1.objects.link(ob_baserotation)
col_collection_1.objects.link(ob_arm)
col_collection_1.objects.link(ob_midpoint)
col_collection_1.objects.link(ob_body)
col_collection_1.objects.link(ob_baseplate)
col_collection_1.objects.link(ob_armature)
col_collection_1.objects.link(ob_armature_002)
col_collection_1.objects.link(ob_armature_003)
col_collection_1.objects.link(ob_armature_001)
col_collection_1.objects.link(ob_armature_004)
col_collection_1.objects.link(ob_armature_005)
col_collection_1.objects.link(ob_armature_006)
col_collection_1.objects.link(ob_armature_007)
col_collection_1.objects.link(ob_armature_008)

# ---- scene / render settings (as saved in the file)
scene.frame_start = 1; scene.frame_end = 250; scene.frame_set(1)
scene.render.engine = 'CYCLES'
scene.render.image_settings.file_format = 'JPEG'
scene.render.image_settings.color_mode = 'RGB'
scene.render.image_settings.quality = 100
scene.render.resolution_percentage = 50
scene.render.dither_intensity = 0.0
scene.cycles.use_denoising = False
scene.cycles.samples = 100
scene.cycles.sampling_pattern = 'TABULATED_SOBOL'
scene.cycles.light_sampling_threshold = 0.0
scene.cycles.use_adaptive_sampling = False
scene.cycles.use_light_tree = False
scene.cycles.blur_glossy = 0.0
scene.cycles.pixel_filter_type = 'GAUSSIAN'
scene.cycles.sample_clamp_indirect = 0.0
scene.view_settings.view_transform = 'Standard'
bpy.context.view_layer.update()

# ---- added for rendering (the .blend has no active camera): camera
cam_auto = bpy.data.cameras.new('AutoCamera')
cam_auto.lens = 50.0
cam_auto.sensor_width = 36.0
cam_auto.clip_end = 1000.0
ob_auto_camera = bpy.data.objects.new('AutoCamera', cam_auto)
scene.collection.objects.link(ob_auto_camera)
ob_auto_camera.location = (15.7221, -17.2775, 15.9677)
ob_auto_camera.rotation_euler = (1.09748, -7.21219e-08, 0.694738)
scene.camera = ob_auto_camera
bpy.context.view_layer.update()
